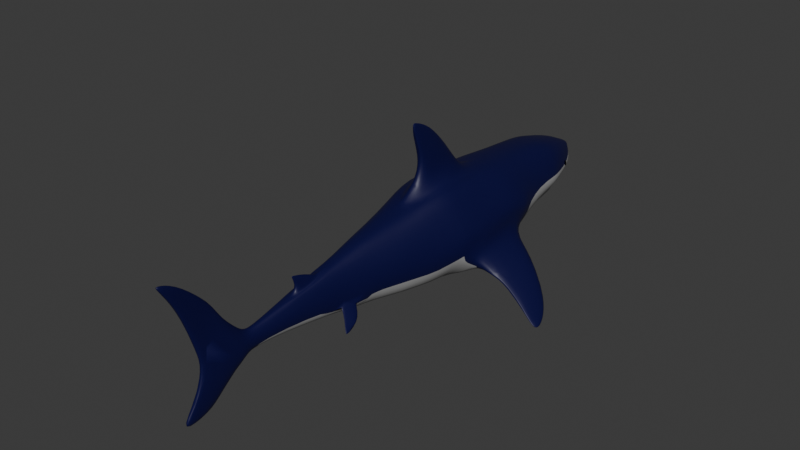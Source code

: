 # Source: shark.blend  (saved by Blender 5.0.119; exported with 4.5.12 LTS)
import bpy
from mathutils import Matrix  # noqa: F401  (used for matrix-valued properties, if any)

bpy.ops.wm.read_factory_settings(use_empty=True)
scene = bpy.context.scene
scene.name = 'Scene'

# ---- collections
col_collection = bpy.data.collections.new('Collection'); scene.collection.children.link(col_collection)

# ---- materials (node trees are filled in below, after node groups)
mat_white = bpy.data.materials.new('white')
mat_blue = bpy.data.materials.new('blue')
mat_black = bpy.data.materials.new('black')
mat_material_001 = bpy.data.materials.new('Material.001')

# ---- material node trees
mat_white.use_nodes = True; mat_white.node_tree.nodes.clear()
_N = mat_white.node_tree.nodes; _L = mat_white.node_tree.links
n0 = _N.new('ShaderNodeBsdfPrincipled'); n0.name = 'Principled BSDF'; n0.location = (-200, 100)
n0.inputs[0].default_value = (0.3743, 0.3743, 0.3743, 1.0)
n1 = _N.new('ShaderNodeOutputMaterial'); n1.name = 'Material Output'; n1.location = (200, 100)
_L.new(n0.outputs[0], n1.inputs[0])
n1.is_active_output = True
mat_blue.use_nodes = True; mat_blue.node_tree.nodes.clear()
_N = mat_blue.node_tree.nodes; _L = mat_blue.node_tree.links
n0 = _N.new('ShaderNodeBsdfPrincipled'); n0.name = 'Principled BSDF'; n0.location = (-200, 100)
n0.inputs[0].default_value = (0.0, 0.0, 0.05215, 1.0)
n1 = _N.new('ShaderNodeOutputMaterial'); n1.name = 'Material Output'; n1.location = (200, 100)
_L.new(n0.outputs[0], n1.inputs[0])
n1.is_active_output = True
mat_black.use_nodes = True; mat_black.node_tree.nodes.clear()
_N = mat_black.node_tree.nodes; _L = mat_black.node_tree.links
n0 = _N.new('ShaderNodeBsdfPrincipled'); n0.name = 'Principled BSDF'; n0.location = (-200, 100)
n0.inputs[0].default_value = (0.0, 0.0, 0.0, 1.0)
n1 = _N.new('ShaderNodeOutputMaterial'); n1.name = 'Material Output'; n1.location = (200, 100)
_L.new(n0.outputs[0], n1.inputs[0])
n1.is_active_output = True
mat_material_001.use_nodes = True; mat_material_001.node_tree.nodes.clear()
_N = mat_material_001.node_tree.nodes; _L = mat_material_001.node_tree.links
n0 = _N.new('ShaderNodeBsdfPrincipled'); n0.name = 'Principled BSDF'; n0.location = (-200, 100)
n0.inputs[0].default_value = (0.0, 0.0, 0.0, 1.0)
n0.inputs[1].default_value = 1.0
n0.inputs[2].default_value = 0.0
n1 = _N.new('ShaderNodeOutputMaterial'); n1.name = 'Material Output'; n1.location = (200, 100)
_L.new(n0.outputs[0], n1.inputs[0])
n1.is_active_output = True

# ---- world
world_world = bpy.data.worlds.new('World'); scene.world = world_world
world_world.use_nodes = True; world_world.node_tree.nodes.clear()
_N = world_world.node_tree.nodes; _L = world_world.node_tree.links
n0 = _N.new('ShaderNodeOutputWorld'); n0.name = 'World Output'; n0.location = (200, 100)
n1 = _N.new('ShaderNodeBackground'); n1.name = 'Background'; n1.location = (-200, 100)
n1.inputs[0].default_value = (0.05088, 0.05088, 0.05088, 1.0)
_L.new(n1.outputs[0], n0.inputs[0])
n0.is_active_output = True
world_world.color = (0.05088, 0.05088, 0.05088)
world_world.sun_shadow_jitter_overblur = 0.0

# ---- meshes
me_cube_004 = bpy.data.meshes.new('Cube.004')
me_cube_004.from_pydata([(0.1075, 2.256, 0.2309), (0.09074, 2.256, 0.33), (0.02253, 2.327, 0.2654), (0.06767, 2.282, 0.3247), (0.1793, 2.179, 0.1926), (0.09929, 2.194, 0.3664), (0.1876, 2.11, 0.164), (0.1564, 2.104, 0.3924), (0.2107, 1.984, 0.1257), (0.1885, 1.972, 0.4319), (0.2321, 1.863, 0.09591), (0.1946, 1.849, 0.4689), (0.252, 1.666, 0.1036), (0.1814, 1.647, 0.5005), (0.157, 1.913, -0.016), (0.1326, 1.707, -0.0756), (0.2101, 1.913, 0.08254), (0.1188, 1.95, -0.003279), (0.1749, 2.001, 0.05343), (0.06518, 2.013, -0.00198), (0.1497, 2.053, 0.04475), (0.04704, 2.059, 0.003744), (0.03605, 2.142, 0.05529), (0.02074, 2.087, 0.0178), (0.1922, 1.371, 0.508), (0.255, 1.393, -0.00882), (0.138, 1.43, -0.1182), (0.1968, 1.139, 0.5403), (0.1599, 1.194, -0.154), (0.1945, 0.8304, 0.5453), (0.1584, 0.8879, -0.1761), (0.2114, 0.5889, 0.5398), (0.1584, 0.6531, -0.2017), (0.2075, 0.4073, 0.5395), (0.3596, 0.4231, 0.03408), (0.1985, 0.4474, -0.1875), (0.1703, 0.2201, 0.5086), (0.3178, 0.2348, -0.01007), (0.1942, 0.2575, -0.1676), (0.1619, 0.0907, 0.4764), (0.2822, 0.1044, -0.008152), (0.1781, 0.1256, -0.1553), (0.1209, -0.08294, 0.4469), (0.2358, -0.07049, 0.007166), (0.1691, -0.0513, -0.1264), (0.1076, -0.22, 0.4205), (0.2027, -0.2085, 0.01508), (0.1331, -0.1909, -0.108), (0.08581, -0.3693, 0.395), (0.1672, -0.3569, 0.01888), (0.09509, -0.3412, -0.09034), (0.07638, -0.5214, 0.3542), (0.08333, -0.4965, -0.07381), (0.06221, -0.6602, 0.3267), (0.0657, -0.6387, -0.04196), (0.05509, -0.8454, 0.2788), (0.09399, -0.8374, 0.04356), (0.04416, -0.8277, -0.02432), (0.03916, -1.106, 0.2333), (0.06806, -1.1, 0.06292), (0.03296, -1.093, 0.01376), (0.02796, -1.311, 0.1895), (0.05037, -1.307, 0.06338), (0.01944, -1.302, 0.02699), (0.02283, -1.438, 0.1653), (0.04225, -1.434, 0.06403), (0.02381, -1.43, 0.03015), (0.01246, -1.516, 0.2484), (0.05213, -1.51, 0.04507), (0.05012, -1.493, 0.0003257), (0.01397, -1.613, 0.3538), (0.04955, -1.546, 0.02897), (0.02095, -1.573, -0.0729), (0.01102, -1.677, 0.4626), (0.04648, -1.632, -0.0329), (0.01893, -1.682, -0.1728), (0.01376, -1.747, 0.5641), (0.02128, -1.808, 0.08252), (0.02208, -1.784, -0.267), (0.05107, 2.351, 0.2851), (0.1118, 2.256, 0.2982), (0.2333, 2.06, 0.2102), (0.2824, 1.904, 0.1996), (0.3176, 1.775, 0.1956), (0.3233, 1.656, 0.1891), (0.3846, 1.382, 0.1835), (0.4069, 1.15, 0.2656), (0.3952, 0.8416, 0.2595), (0.3768, 0.5934, 0.2393), (0.3371, 0.4152, 0.2607), (0.2897, 0.2275, 0.2493), (0.2642, 0.09756, 0.2341), (0.2361, -0.07671, 0.227), (0.2029, -0.2143, 0.2178), (0.1673, -0.3631, 0.207), (0.138, -0.5158, 0.1881), (0.1149, -0.6554, 0.1836), (0.09399, -0.8414, 0.1612), (0.06806, -1.103, 0.1481), (0.05037, -1.309, 0.1264), (0.0423, -1.436, 0.1227), (0.05218, -1.513, 0.136), (0.04727, -1.546, 0.1569), (0.04229, -1.632, 0.1538), (0.02089, -1.836, 0.2083), (0.01293, -1.959, 0.7625), (0.0257, -1.951, 0.5781), (0.008734, -2.095, 0.8028), (0.01652, -2.092, 0.784), (0.01761, -2.044, -0.3049), (0.01278, -1.881, -0.1409), (0.1649, 2.211, 0.2442), (0.0636, 2.242, 0.2059), (0.1052, 2.197, 0.1786), (0.07586, 0.2245, 0.4877), (-0.007333, 0.2617, 1.091), (0.03917, 0.6051, 0.818), (0.03917, 0.3558, 0.7592), (0.01663, 0.4508, 0.9992), (0.01663, 0.2902, 0.9567), (0.05449, 0.7043, 0.6778), (0.05449, 0.3533, 0.6153), (0.02803, -0.9967, 0.2461), (0.002019, -0.9993, 0.3885), (0.02803, -0.7734, 0.2886), (0.002019, -0.9892, 0.3905), (0.01503, -0.8747, 0.3376), (0.01503, -0.9684, 0.3242), (0.00857, -0.9292, 0.3638), (0.00857, -0.9837, 0.3561), (0.02153, -0.8191, 0.3194), (0.02153, -0.9655, 0.2879), (0.367, 0.6884, -0.1398), (0.3838, 0.5625, 0.01718), (0.3057, 1.148, -0.07175), (0.3657, 1.148, 0.09957), (0.9386, 0.5701, -0.4284), (0.9388, 0.5704, -0.4147), (0.9428, 0.6589, -0.427), (0.9431, 0.6593, -0.4141), (0.4996, 1.103, -0.1169), (0.5017, 1.103, -0.05582), (0.5484, 0.6412, -0.1825), (0.5505, 0.6415, -0.1363), (0.6837, 0.9896, -0.1685), (0.7226, 0.6069, -0.2904), (0.6822, 0.989, -0.2334), (0.7241, 0.6076, -0.2345), (0.8548, 0.8509, -0.3236), (0.8417, 0.5866, -0.3665), (0.854, 0.8505, -0.364), (0.8425, 0.5871, -0.3317), (0.1134, -0.6511, 0.0174), (0.1148, -0.6506, 0.04059), (0.1364, -0.5107, 0.000731), (0.1379, -0.5102, 0.02204), (0.2468, -0.75, -0.08684), (0.247, -0.7499, -0.08208), (0.2507, -0.7421, -0.09135), (0.2509, -0.7419, -0.08626), (0.1929, -0.5564, -0.04132), (0.1941, -0.556, -0.03102), (0.1628, -0.6812, -0.01154), (0.1639, -0.6807, -0.004567), (0.2271, -0.6077, -0.05303), (0.2001, -0.7125, -0.04583), (0.2262, -0.6081, -0.06607), (0.201, -0.7121, -0.03812), (0.2441, -0.6899, -0.08529), (0.2259, -0.7332, -0.06708), (0.2436, -0.6901, -0.0913), (0.2264, -0.7329, -0.06236), (0.0, 2.335, 0.2654), (0.0, 2.351, 0.3047), (-0.00964, 2.298, 0.2208), (0.0, 2.256, 0.3457), (0.0, 2.14, 0.1648), (0.0, 2.191, 0.3776), (0.0, 2.087, 0.1515), (0.0, 2.104, 0.4138), (0.0, 1.972, 0.4454), (0.0, 1.849, 0.4746), (0.0, 1.647, 0.5005), (0.0, 1.913, -0.0348), (0.0, 1.707, -0.0756), (0.0, 1.859, 0.1024), (0.0, 1.95, -0.02323), (0.0, 2.001, 0.05343), (0.0, 2.013, -0.00954), (0.0, 2.053, 0.04475), (0.0, 2.059, 0.006154), (0.0, 2.127, 0.05119), (0.0, 2.087, 0.0178), (0.0, 1.371, 0.5277), (0.0, 1.43, -0.1182), (0.0, 1.139, 0.5403), (0.0, 1.194, -0.154), (0.07952, 0.8304, 0.5453), (0.0, 0.8879, -0.1761), (0.1142, 0.5889, 0.5398), (0.0, 0.6531, -0.2017), (0.1142, 0.4073, 0.5395), (0.0, 0.4474, -0.1875), (0.0, 0.2575, -0.1676), (0.0, 0.0907, 0.4764), (0.0, 0.1256, -0.1553), (0.0, -0.08294, 0.4469), (0.0, -0.0513, -0.1264), (0.0, -0.22, 0.4205), (0.0, -0.1909, -0.108), (0.0, -0.3693, 0.395), (0.0, -0.3412, -0.09034), (0.0, -0.5214, 0.3542), (0.0, -0.4965, -0.07381), (0.0, -0.6602, 0.3267), (0.0, -0.6387, -0.04196), (0.0, -0.8277, -0.02432), (0.0, -1.106, 0.2333), (0.0, -1.093, 0.01376), (0.0, -1.311, 0.1895), (0.0, -1.302, 0.02699), (0.0, -1.438, 0.1814), (0.0, -1.43, 0.03015), (0.0, -1.516, 0.2484), (0.0, -1.493, 0.0003257), (0.0, -1.613, 0.3538), (0.0, -1.573, -0.0729), (0.0, -1.677, 0.4626), (0.0, -1.682, -0.1728), (0.0, -1.747, 0.5641), (0.0, -1.784, -0.267), (0.0, 2.351, 0.2851), (0.0, -1.808, 0.08252), (0.0, -1.836, 0.2083), (0.0, -1.959, 0.7625), (0.0, -1.951, 0.5781), (0.0, -2.095, 0.8028), (0.0, -2.092, 0.784), (0.0, -2.044, -0.3049), (0.0, -1.881, -0.1409), (0.0, 2.25, 0.1978), (0.0, 2.197, 0.1786), (0.0, 0.8595, 0.5766), (0.0, 0.2887, 0.6153), (0.0, 0.3703, 0.7592), (-0.007333, 0.3, 0.9567), (-0.007333, 0.2859, 1.094), (0.0, 0.4856, 1.01), (0.0, 0.658, 0.8345), (0.0, 0.7618, 0.6988), (0.0, -0.9993, 0.3885), (0.0, -0.9892, 0.3905), (0.0, -1.002, 0.2536), (0.0, -0.9741, 0.2803), (0.0, -0.9742, 0.308), (0.0, -0.9837, 0.3561), (0.0, -0.9171, 0.374), (0.0, -0.8562, 0.3545), (0.0, -0.7735, 0.3093), (0.3583, 0.5954, -0.06051), (-0.1075, 2.256, 0.2309), (-0.09074, 2.256, 0.33), (-0.02253, 2.327, 0.2654), (-0.06767, 2.282, 0.3247), (-0.1793, 2.179, 0.1926), (-0.09929, 2.194, 0.3664), (-0.1876, 2.11, 0.164), (-0.1564, 2.104, 0.3924), (-0.2107, 1.984, 0.1257), (-0.1885, 1.972, 0.4319), (-0.2321, 1.863, 0.09591), (-0.1946, 1.849, 0.4689), (-0.252, 1.666, 0.1036), (-0.1814, 1.647, 0.5005), (-0.157, 1.913, -0.016), (-0.1326, 1.707, -0.0756), (-0.2101, 1.913, 0.08254), (-0.1188, 1.95, -0.003279), (-0.1749, 2.001, 0.05343), (-0.06518, 2.013, -0.00198), (-0.1497, 2.053, 0.04475), (-0.04704, 2.059, 0.003744), (-0.03605, 2.142, 0.05529), (-0.02074, 2.087, 0.0178), (-0.1922, 1.371, 0.508), (-0.255, 1.393, -0.00882), (-0.138, 1.43, -0.1182), (-0.1968, 1.139, 0.5403), (-0.1599, 1.194, -0.154), (-0.1945, 0.8304, 0.5453), (-0.1584, 0.8879, -0.1761), (-0.2114, 0.5889, 0.5398), (-0.1584, 0.6531, -0.2017), (-0.2075, 0.4073, 0.5395), (-0.3596, 0.4231, 0.03408), (-0.1985, 0.4474, -0.1875), (-0.1703, 0.2201, 0.5086), (-0.3178, 0.2348, -0.01007), (-0.1942, 0.2575, -0.1676), (-0.1619, 0.0907, 0.4764), (-0.2822, 0.1044, -0.008152), (-0.1781, 0.1256, -0.1553), (-0.1209, -0.08294, 0.4469), (-0.2358, -0.07049, 0.007166), (-0.1691, -0.0513, -0.1264), (-0.1076, -0.22, 0.4205), (-0.2027, -0.2085, 0.01508), (-0.1331, -0.1909, -0.108), (-0.08581, -0.3693, 0.395), (-0.1672, -0.3569, 0.01888), (-0.09509, -0.3412, -0.09034), (-0.07638, -0.5214, 0.3542), (-0.08333, -0.4965, -0.07381), (-0.06221, -0.6602, 0.3267), (-0.0657, -0.6387, -0.04196), (-0.05509, -0.8454, 0.2788), (-0.09399, -0.8374, 0.04356), (-0.04416, -0.8277, -0.02432), (-0.03916, -1.106, 0.2333), (-0.06806, -1.1, 0.06292), (-0.03296, -1.093, 0.01376), (-0.02796, -1.311, 0.1895), (-0.05037, -1.307, 0.06338), (-0.01944, -1.302, 0.02699), (-0.02283, -1.438, 0.1653), (-0.04225, -1.434, 0.06403), (-0.02381, -1.43, 0.03015), (-0.01246, -1.516, 0.2484), (-0.05213, -1.51, 0.04507), (-0.05012, -1.493, 0.0003257), (-0.01397, -1.613, 0.3538), (-0.04955, -1.546, 0.02897), (-0.02095, -1.573, -0.0729), (-0.01102, -1.677, 0.4626), (-0.04648, -1.632, -0.0329), (-0.01893, -1.682, -0.1728), (-0.01376, -1.747, 0.5641), (-0.02128, -1.808, 0.08252), (-0.02208, -1.784, -0.267), (-0.05107, 2.351, 0.2851), (-0.1118, 2.256, 0.2982), (-0.2333, 2.06, 0.2102), (-0.2824, 1.904, 0.1996), (-0.3176, 1.775, 0.1956), (-0.3233, 1.656, 0.1891), (-0.3846, 1.382, 0.1835), (-0.4069, 1.15, 0.2656), (-0.3952, 0.8416, 0.2595), (-0.3768, 0.5934, 0.2393), (-0.3371, 0.4152, 0.2607), (-0.2897, 0.2275, 0.2493), (-0.2642, 0.09756, 0.2341), (-0.2361, -0.07671, 0.227), (-0.2029, -0.2143, 0.2178), (-0.1673, -0.3631, 0.207), (-0.138, -0.5158, 0.1881), (-0.1149, -0.6554, 0.1836), (-0.09399, -0.8414, 0.1612), (-0.06806, -1.103, 0.1481), (-0.05037, -1.309, 0.1264), (-0.0423, -1.436, 0.1227), (-0.05218, -1.513, 0.136), (-0.04727, -1.546, 0.1569), (-0.04229, -1.632, 0.1538), (-0.02089, -1.836, 0.2083), (-0.01293, -1.959, 0.7625), (-0.0257, -1.951, 0.5781), (-0.008734, -2.095, 0.8028), (-0.01652, -2.092, 0.784), (-0.01761, -2.044, -0.3049), (-0.01278, -1.881, -0.1409), (-0.1649, 2.211, 0.2442), (-0.0636, 2.242, 0.2059), (-0.1052, 2.197, 0.1786), (-0.07586, 0.2245, 0.4877), (0.007333, 0.2617, 1.091), (-0.03917, 0.6051, 0.818), (-0.03917, 0.3558, 0.7592), (-0.01663, 0.4508, 0.9992), (-0.01663, 0.2902, 0.9567), (-0.05449, 0.7043, 0.6778), (-0.05449, 0.3533, 0.6153), (-0.02803, -0.9967, 0.2461), (-0.002019, -0.9993, 0.3885), (-0.02803, -0.7734, 0.2886), (-0.002019, -0.9892, 0.3905), (-0.01503, -0.8747, 0.3376), (-0.01503, -0.9684, 0.3242), (-0.00857, -0.9292, 0.3638), (-0.00857, -0.9837, 0.3561), (-0.02153, -0.8191, 0.3194), (-0.02153, -0.9655, 0.2879), (-0.367, 0.6884, -0.1398), (-0.3838, 0.5625, 0.01718), (-0.3057, 1.148, -0.07175), (-0.3657, 1.148, 0.09957), (-0.9386, 0.5701, -0.4284), (-0.9388, 0.5704, -0.4147), (-0.9428, 0.6589, -0.427), (-0.9431, 0.6593, -0.4141), (-0.4996, 1.103, -0.1169), (-0.5017, 1.103, -0.05582), (-0.5484, 0.6412, -0.1825), (-0.5505, 0.6415, -0.1363), (-0.6837, 0.9896, -0.1685), (-0.7226, 0.6069, -0.2904), (-0.6822, 0.989, -0.2334), (-0.7241, 0.6076, -0.2345), (-0.8548, 0.8509, -0.3236), (-0.8417, 0.5866, -0.3665), (-0.854, 0.8505, -0.364), (-0.8425, 0.5871, -0.3317), (-0.1134, -0.6511, 0.0174), (-0.1148, -0.6506, 0.04059), (-0.1364, -0.5107, 0.000731), (-0.1379, -0.5102, 0.02204), (-0.2468, -0.75, -0.08684), (-0.247, -0.7499, -0.08208), (-0.2507, -0.7421, -0.09135), (-0.2509, -0.7419, -0.08626), (-0.1929, -0.5564, -0.04132), (-0.1941, -0.556, -0.03102), (-0.1628, -0.6812, -0.01154), (-0.1639, -0.6807, -0.004567), (-0.2271, -0.6077, -0.05303), (-0.2001, -0.7125, -0.04583), (-0.2262, -0.6081, -0.06607), (-0.201, -0.7121, -0.03812), (-0.2441, -0.6899, -0.08529), (-0.2259, -0.7332, -0.06708), (-0.2436, -0.6901, -0.0913), (-0.2264, -0.7329, -0.06236), (-0.07952, 0.8304, 0.5453), (-0.1142, 0.5889, 0.5398), (-0.1142, 0.4073, 0.5395), (0.007333, 0.3, 0.9567), (0.007333, 0.2859, 1.094), (-0.3583, 0.5954, -0.06051), (0.0, 2.182, 0.1811), (-0.02115, 2.182, 0.1811), (-0.009852, 2.172, 0.1589), (-0.02278, 2.182, 0.1811), (-0.04466, 2.178, 0.1811), (-0.03161, 2.169, 0.1589), (-0.04419, 2.176, 0.1811), (-0.0645, 2.166, 0.1811), (-0.04992, 2.162, 0.1589), (-0.06621, 2.165, 0.179), (-0.08322, 2.151, 0.1768), (-0.06787, 2.154, 0.1547), (-0.08255, 2.151, 0.1773), (-0.09739, 2.135, 0.1738), (-0.08208, 2.141, 0.1524), (-0.09852, 2.134, 0.1759), (-0.1066, 2.115, 0.1676), (-0.09388, 2.13, 0.1497), (-0.1067, 2.115, 0.1707), (-0.1141, 2.095, 0.1638), (-0.1028, 2.111, 0.1445), (-0.1142, 2.098, 0.1628), (-0.1224, 2.079, 0.1563), (-0.1097, 2.093, 0.1369), (-0.1247, 2.079, 0.1571), (-0.1292, 2.058, 0.1498), (-0.1167, 2.074, 0.1318), (-0.1298, 2.059, 0.1508), (-0.1337, 2.038, 0.1456), (-0.1223, 2.053, 0.1259), (-0.1341, 2.037, 0.1455), (-0.138, 2.015, 0.1413), (-0.1256, 2.029, 0.1214), (-0.1382, 2.014, 0.1408), (-0.1412, 1.992, 0.1363), (-0.1293, 2.006, 0.1165), (-0.1421, 1.991, 0.1372), (-0.1451, 1.969, 0.1321), (-0.1332, 1.984, 0.1127), (-0.1452, 1.968, 0.1313), (-0.1482, 1.946, 0.1265), (-0.1364, 1.961, 0.107), (0.02115, 2.182, 0.1811), (0.009852, 2.172, 0.1589), (0.02278, 2.182, 0.1811), (0.04466, 2.178, 0.1811), (0.03161, 2.169, 0.1589), (0.04419, 2.176, 0.1811), (0.0645, 2.166, 0.1811), (0.04992, 2.162, 0.1589), (0.06621, 2.165, 0.179), (0.08322, 2.151, 0.1768), (0.06787, 2.154, 0.1547), (0.08255, 2.151, 0.1773), (0.09739, 2.135, 0.1738), (0.08208, 2.141, 0.1524), (0.09852, 2.134, 0.1759), (0.1066, 2.115, 0.1676), (0.09388, 2.13, 0.1497), (0.1067, 2.115, 0.1707), (0.1141, 2.095, 0.1638), (0.1028, 2.111, 0.1445), (0.1142, 2.098, 0.1628), (0.1224, 2.079, 0.1563), (0.1097, 2.093, 0.1369), (0.1247, 2.079, 0.1571), (0.1292, 2.058, 0.1498), (0.1167, 2.074, 0.1318), (0.1298, 2.059, 0.1508), (0.1337, 2.038, 0.1456), (0.1223, 2.053, 0.1259), (0.1341, 2.037, 0.1455), (0.138, 2.015, 0.1413), (0.1256, 2.029, 0.1214), (0.1382, 2.014, 0.1408), (0.1412, 1.992, 0.1363), (0.1293, 2.006, 0.1165), (0.1421, 1.991, 0.1372), (0.1451, 1.969, 0.1321), (0.1332, 1.984, 0.1127), (0.1452, 1.968, 0.1313), (0.1482, 1.946, 0.1265), (0.1364, 1.961, 0.107), (-2.853e-09, 2.102, 0.04237), (0.01861, 2.102, 0.04237), (0.008671, 2.092, 0.0584), (0.02005, 2.102, 0.04235), (0.03931, 2.099, 0.04197), (0.02782, 2.09, 0.05821), (0.03889, 2.097, 0.0418), (0.05677, 2.09, 0.04097), (0.04394, 2.084, 0.0575), (0.05828, 2.089, 0.04242), (0.07325, 2.078, 0.04287), (0.05973, 2.078, 0.05997), (0.07266, 2.078, 0.04244), (0.08572, 2.065, 0.04365), (0.07225, 2.068, 0.06056), (0.08672, 2.065, 0.04192), (0.09379, 2.049, 0.04655), (0.08263, 2.06, 0.06169), (0.09389, 2.05, 0.04426), (0.1004, 2.034, 0.04775), (0.09049, 2.044, 0.06386), (0.1006, 2.036, 0.04878), (0.1077, 2.021, 0.05192), (0.09657, 2.03, 0.06801), (0.1098, 2.021, 0.05137), (0.1137, 2.005, 0.05506), (0.1027, 2.015, 0.07022), (0.1142, 2.005, 0.05435), (0.1177, 1.989, 0.05644), (0.1076, 1.998, 0.0728), (0.118, 1.988, 0.05637), (0.1215, 1.971, 0.05764), (0.1105, 1.979, 0.07408), (0.1216, 1.97, 0.05789), (0.1243, 1.953, 0.05939), (0.1138, 1.962, 0.07575), (0.1251, 1.952, 0.05858), (0.1277, 1.935, 0.06054), (0.1173, 1.945, 0.07665), (0.1278, 1.934, 0.06092), (0.1305, 1.917, 0.06266), (0.12, 1.926, 0.07889), (-0.01861, 2.102, 0.04237), (-0.008671, 2.092, 0.0584), (-0.02005, 2.102, 0.04235), (-0.03931, 2.099, 0.04197), (-0.02782, 2.09, 0.05821), (-0.03889, 2.097, 0.0418), (-0.05677, 2.09, 0.04097), (-0.04394, 2.084, 0.0575), (-0.05828, 2.089, 0.04242), (-0.07325, 2.078, 0.04287), (-0.05973, 2.078, 0.05997), (-0.07266, 2.078, 0.04244), (-0.08572, 2.065, 0.04365), (-0.07225, 2.068, 0.06056), (-0.08672, 2.065, 0.04192), (-0.09379, 2.049, 0.04655), (-0.08263, 2.06, 0.06169), (-0.09389, 2.05, 0.04426), (-0.1004, 2.034, 0.04775), (-0.09049, 2.044, 0.06386), (-0.1006, 2.036, 0.04878), (-0.1077, 2.021, 0.05192), (-0.09657, 2.03, 0.06801), (-0.1098, 2.021, 0.05137), (-0.1137, 2.005, 0.05506), (-0.1027, 2.015, 0.07022), (-0.1142, 2.005, 0.05435), (-0.1177, 1.989, 0.05644), (-0.1076, 1.998, 0.0728), (-0.118, 1.988, 0.05637), (-0.1215, 1.971, 0.05764), (-0.1105, 1.979, 0.07408), (-0.1216, 1.97, 0.05789), (-0.1243, 1.953, 0.05939), (-0.1138, 1.962, 0.07575), (-0.1251, 1.952, 0.05858), (-0.1277, 1.935, 0.06054), (-0.1173, 1.945, 0.07665), (-0.1278, 1.934, 0.06092), (-0.1305, 1.917, 0.06266), (-0.12, 1.926, 0.07889)], [], [(231, 79, 3, 173), (172, 174, 0, 2), (176, 178, 6, 4), (177, 175, 1, 5), (82, 83, 11, 9), (184, 194, 26, 15), (83, 84, 13, 11), (183, 184, 15, 14), (10, 14, 15, 12), (16, 18, 19, 17), (10, 16, 17, 14), (185, 187, 18, 16), (18, 20, 21, 19), (187, 189, 20, 18), (191, 192, 23, 22), (20, 22, 23, 21), (189, 191, 22, 20), (84, 85, 24, 13), (15, 26, 25, 12), (196, 198, 30, 28), (85, 86, 27, 24), (194, 196, 28, 26), (86, 87, 29, 27), (200, 202, 35, 32), (87, 88, 31, 29), (198, 200, 32, 30), (202, 203, 38, 35), (88, 89, 33, 31), (259, 142, 132), (89, 90, 36, 33), (35, 38, 37, 34), (38, 41, 40, 37), (203, 205, 41, 38), (90, 91, 39, 36), (92, 93, 45, 42), (41, 44, 43, 40), (205, 207, 44, 41), (91, 92, 42, 39), (44, 47, 46, 43), (207, 209, 47, 44), (47, 50, 49, 46), (209, 211, 50, 47), (93, 94, 48, 45), (94, 49, 155, 95), (211, 213, 52, 50), (94, 95, 51, 48), (213, 215, 54, 52), (95, 96, 53, 51), (57, 60, 59, 56), (215, 216, 57, 54), (96, 97, 55, 53), (216, 218, 60, 57), (97, 98, 58, 55), (65, 62, 66), (60, 63, 62, 59), (218, 220, 63, 60), (98, 99, 61, 58), (220, 222, 66, 63), (99, 100, 64, 61), (101, 102, 70, 67), (66, 69, 68, 65), (222, 224, 69, 66), (100, 101, 67, 64), (69, 72, 71, 68), (224, 226, 72, 69), (72, 75, 74, 71), (226, 228, 75, 72), (102, 103, 73, 70), (75, 78, 77, 74), (228, 230, 78, 75), (103, 104, 76, 73), (172, 2, 79, 231), (74, 77, 104, 103), (71, 74, 103, 102), (65, 68, 101, 100), (68, 71, 102, 101), (62, 65, 100, 99), (59, 62, 99, 98), (56, 59, 98, 97), (153, 96, 95, 155), (46, 49, 94, 93), (40, 43, 92, 91), (43, 46, 93, 92), (37, 40, 91, 90), (34, 37, 90, 89), (12, 25, 85, 84), (10, 12, 84, 83), (8, 10, 83, 82), (233, 235, 106, 104), (78, 109, 110, 77), (106, 108, 107, 105), (104, 106, 105, 76), (237, 236, 107, 108), (235, 237, 108, 106), (230, 238, 109, 78), (1, 3, 79, 80), (2, 0, 80, 79), (7, 5, 111, 81), (80, 0, 4, 111), (240, 241, 113, 112), (0, 112, 113, 4), (174, 240, 112, 0), (375, 115, 246, 436), (120, 121, 117, 116), (116, 117, 119, 118), (128, 129, 123, 125), (130, 131, 127, 126), (126, 127, 129, 128), (124, 122, 131, 130), (150, 138, 139, 148), (138, 136, 137, 139), (142, 259, 143), (150, 149, 136, 138), (141, 143, 133, 135), (144, 147, 143, 141), (134, 132, 142, 140), (145, 142, 143, 147), (134, 140, 141, 135), (149, 145, 147, 151), (148, 151, 147, 144), (140, 142, 145, 146), (140, 146, 144, 141), (139, 137, 151, 148), (136, 149, 151, 137), (146, 145, 149, 150), (146, 150, 148, 144), (152, 154, 155, 153), (170, 158, 159, 168), (158, 156, 157, 159), (162, 152, 153, 163), (170, 169, 156, 158), (161, 163, 153, 155), (164, 167, 163, 161), (154, 152, 162, 160), (165, 162, 163, 167), (154, 160, 161, 155), (169, 165, 167, 171), (168, 171, 167, 164), (160, 162, 165, 166), (160, 166, 164, 161), (159, 157, 171, 168), (156, 169, 171, 157), (166, 165, 169, 170), (166, 170, 168, 164), (1, 80, 111, 5), (4, 113, 241, 176), (77, 110, 239, 232), (109, 238, 239, 110), (105, 107, 236, 234), (76, 105, 234, 229), (104, 77, 232, 233), (73, 76, 229, 227), (70, 73, 227, 225), (67, 70, 225, 223), (64, 67, 223, 221), (61, 64, 221, 219), (58, 61, 219, 217), (58, 122, 55), (217, 122, 58), (51, 53, 214, 212), (48, 51, 212, 210), (45, 48, 210, 208), (42, 45, 208, 206), (39, 42, 206, 204), (39, 204, 114, 36), (36, 114, 201, 33), (31, 33, 201, 199), (27, 29, 197, 195), (29, 31, 199, 197), (13, 24, 193, 182), (24, 27, 195, 193), (19, 21, 190, 188), (21, 23, 192, 190), (17, 19, 188, 186), (14, 17, 186, 183), (11, 13, 182, 181), (9, 180, 179, 7), (9, 11, 181, 180), (81, 82, 9, 7), (3, 1, 175, 173), (7, 179, 177, 5), (82, 81, 6, 8), (6, 81, 111, 4), (6, 178, 8), (16, 10, 185), (197, 242, 195), (197, 199, 120), (114, 121, 201), (121, 120, 199, 201), (436, 246, 247), (116, 118, 247, 248), (120, 116, 248, 249), (120, 249, 242, 197), (114, 204, 243), (114, 243, 121), (244, 117, 121, 243), (245, 435, 244), (133, 143, 259), (35, 132, 32), (30, 32, 132), (132, 134, 30), (30, 134, 28), (26, 28, 134), (26, 134, 25), (86, 85, 135), (87, 86, 135), (135, 133, 87), (133, 34, 87), (87, 34, 88), (89, 88, 34), (122, 124, 55), (55, 124, 53), (214, 53, 124), (251, 125, 123, 250), (217, 252, 122), (253, 131, 122, 252), (254, 127, 131, 253), (255, 129, 127, 254), (129, 255, 250, 123), (128, 125, 251, 256), (126, 128, 256, 257), (130, 126, 257, 258), (124, 130, 258), (124, 258, 214), (153, 56, 97, 96), (152, 56, 153), (56, 152, 54, 57), (54, 152, 154, 52), (49, 154, 155), (49, 50, 52, 154), (10, 8, 185), (8, 178, 185), (259, 132, 35), (133, 259, 34), (34, 259, 35), (231, 173, 263, 339), (172, 262, 260, 174), (176, 264, 266, 178), (177, 265, 261, 175), (342, 269, 271, 343), (184, 275, 286, 194), (343, 271, 273, 344), (183, 274, 275, 184), (270, 272, 275, 274), (276, 277, 279, 278), (270, 274, 277, 276), (185, 276, 278, 187), (278, 279, 281, 280), (187, 278, 280, 189), (191, 282, 283, 192), (280, 281, 283, 282), (189, 280, 282, 191), (344, 273, 284, 345), (275, 272, 285, 286), (196, 288, 290, 198), (345, 284, 287, 346), (194, 286, 288, 196), (346, 287, 289, 347), (200, 292, 295, 202), (347, 289, 291, 348), (198, 290, 292, 200), (202, 295, 298, 203), (348, 291, 293, 349), (437, 392, 402), (349, 293, 296, 350), (295, 294, 297, 298), (298, 297, 300, 301), (203, 298, 301, 205), (350, 296, 299, 351), (352, 302, 305, 353), (301, 300, 303, 304), (205, 301, 304, 207), (351, 299, 302, 352), (304, 303, 306, 307), (207, 304, 307, 209), (307, 306, 309, 310), (209, 307, 310, 211), (353, 305, 308, 354), (354, 355, 415, 309), (211, 310, 312, 213), (354, 308, 311, 355), (213, 312, 314, 215), (355, 311, 313, 356), (317, 316, 319, 320), (215, 314, 317, 216), (356, 313, 315, 357), (216, 317, 320, 218), (357, 315, 318, 358), (325, 326, 322), (320, 319, 322, 323), (218, 320, 323, 220), (358, 318, 321, 359), (220, 323, 326, 222), (359, 321, 324, 360), (361, 327, 330, 362), (326, 325, 328, 329), (222, 326, 329, 224), (360, 324, 327, 361), (329, 328, 331, 332), (224, 329, 332, 226), (332, 331, 334, 335), (226, 332, 335, 228), (362, 330, 333, 363), (335, 334, 337, 338), (228, 335, 338, 230), (363, 333, 336, 364), (172, 231, 339, 262), (334, 363, 364, 337), (331, 362, 363, 334), (325, 360, 361, 328), (328, 361, 362, 331), (322, 359, 360, 325), (319, 358, 359, 322), (316, 357, 358, 319), (413, 415, 355, 356), (306, 353, 354, 309), (300, 351, 352, 303), (303, 352, 353, 306), (297, 350, 351, 300), (294, 349, 350, 297), (272, 344, 345, 285), (270, 343, 344, 272), (268, 342, 343, 270), (233, 364, 366, 235), (338, 337, 370, 369), (366, 365, 367, 368), (364, 336, 365, 366), (237, 368, 367, 236), (235, 366, 368, 237), (230, 338, 369, 238), (261, 340, 339, 263), (262, 339, 340, 260), (267, 341, 371, 265), (340, 371, 264, 260), (240, 372, 373, 241), (260, 264, 373, 372), (174, 260, 372, 240), (380, 376, 377, 381), (376, 378, 379, 377), (388, 385, 383, 389), (390, 386, 387, 391), (386, 388, 389, 387), (384, 390, 391, 382), (410, 408, 399, 398), (398, 399, 397, 396), (402, 403, 437), (410, 398, 396, 409), (401, 395, 393, 403), (404, 401, 403, 407), (394, 400, 402, 392), (405, 407, 403, 402), (394, 395, 401, 400), (409, 411, 407, 405), (408, 404, 407, 411), (400, 406, 405, 402), (400, 401, 404, 406), (399, 408, 411, 397), (396, 397, 411, 409), (406, 410, 409, 405), (406, 404, 408, 410), (412, 413, 415, 414), (430, 428, 419, 418), (418, 419, 417, 416), (422, 423, 413, 412), (430, 418, 416, 429), (421, 415, 413, 423), (424, 421, 423, 427), (414, 420, 422, 412), (425, 427, 423, 422), (414, 415, 421, 420), (429, 431, 427, 425), (428, 424, 427, 431), (420, 426, 425, 422), (420, 421, 424, 426), (419, 428, 431, 417), (416, 417, 431, 429), (426, 430, 429, 425), (426, 424, 428, 430), (261, 265, 371, 340), (264, 176, 241, 373), (337, 232, 239, 370), (369, 370, 239, 238), (365, 234, 236, 367), (336, 229, 234, 365), (364, 233, 232, 337), (333, 227, 229, 336), (330, 225, 227, 333), (327, 223, 225, 330), (324, 221, 223, 327), (321, 219, 221, 324), (318, 217, 219, 321), (318, 315, 382), (217, 318, 382), (311, 212, 214, 313), (308, 210, 212, 311), (305, 208, 210, 308), (302, 206, 208, 305), (299, 204, 206, 302), (299, 296, 374, 204), (296, 293, 434, 374), (291, 433, 434, 293), (287, 195, 432, 289), (289, 432, 433, 291), (273, 182, 193, 284), (284, 193, 195, 287), (279, 188, 190, 281), (281, 190, 192, 283), (277, 186, 188, 279), (274, 183, 186, 277), (271, 181, 182, 273), (269, 267, 179, 180), (269, 180, 181, 271), (341, 267, 269, 342), (263, 173, 175, 261), (267, 265, 177, 179), (342, 268, 266, 341), (266, 264, 371, 341), (266, 268, 178), (276, 185, 270), (432, 195, 242), (432, 380, 433), (374, 434, 381), (381, 434, 433, 380), (376, 248, 247, 378), (380, 249, 248, 376), (380, 432, 242, 249), (374, 243, 204), (374, 381, 243), (244, 243, 381, 377), (244, 377, 379, 245), (393, 437, 403), (295, 292, 392), (290, 392, 292), (392, 290, 394), (290, 288, 394), (286, 394, 288), (286, 285, 394), (346, 395, 345), (347, 395, 346), (395, 347, 393), (393, 347, 294), (347, 348, 294), (349, 294, 348), (382, 315, 384), (315, 313, 384), (214, 384, 313), (251, 250, 383, 385), (217, 382, 252), (253, 252, 382, 391), (254, 253, 391, 387), (255, 254, 387, 389), (389, 383, 250, 255), (388, 256, 251, 385), (386, 257, 256, 388), (390, 258, 257, 386), (384, 258, 390), (384, 214, 258), (413, 356, 357, 316), (412, 413, 316), (316, 317, 314, 412), (314, 312, 414, 412), (309, 415, 414), (309, 414, 312, 310), (270, 185, 268), (268, 185, 178), (437, 295, 392), (393, 294, 437), (294, 295, 437), (395, 394, 345), (345, 394, 285), (135, 85, 134), (85, 25, 134), (62, 63, 66), (322, 326, 323), (119, 117, 244, 435), (435, 375, 119), (118, 119, 375, 436), (247, 118, 436), (247, 246, 378), (115, 379, 378, 246), (245, 379, 115), (375, 435, 245, 115), (439, 440, 438), (481, 480, 438), (443, 442, 441), (446, 445, 444), (449, 448, 447), (452, 451, 450), (455, 454, 453), (458, 457, 456), (461, 460, 459), (464, 463, 462), (467, 466, 465), (470, 469, 468), (473, 472, 471), (476, 475, 474), (479, 478, 477), (484, 482, 483), (487, 485, 486), (490, 488, 489), (493, 491, 492), (496, 494, 495), (499, 497, 498), (502, 500, 501), (505, 503, 504), (508, 506, 507), (511, 509, 510), (514, 512, 513), (517, 515, 516), (520, 518, 519), (522, 523, 521), (564, 563, 521), (526, 525, 524), (529, 528, 527), (532, 531, 530), (535, 534, 533), (538, 537, 536), (541, 540, 539), (544, 543, 542), (547, 546, 545), (550, 549, 548), (553, 552, 551), (556, 555, 554), (559, 558, 557), (562, 561, 560), (567, 565, 566), (570, 568, 569), (573, 571, 572), (576, 574, 575), (579, 577, 578), (582, 580, 581), (585, 583, 584), (588, 586, 587), (591, 589, 590), (594, 592, 593), (597, 595, 596), (600, 598, 599), (603, 601, 602)])
me_cube_004.polygons.foreach_set('use_smooth', [1, 1, 1, 1, 1, 1, 1, 1, 1, 1, 1, 1, 1, 1, 1, 1, 1, 1, 1, 1, 1, 1, 1, 1, 1, 1, 1, 1, 1, 1, 1, 1, 1, 1, 1, 1, 1, 1, 1, 1, 1, 1, 1, 1, 1, 1, 1, 1, 1, 1, 1, 1, 1, 1, 1, 1, 1, 1, 1, 1, 1, 1, 1, 1, 1, 1, 1, 1, 1, 1, 1, 1, 1, 1, 1, 1, 1, 1, 1, 1, 1, 1, 1, 1, 1, 1, 1, 1, 1, 1, 1, 1, 1, 1, 1, 1, 1, 1, 1, 1, 1, 1, 0, 1, 1, 1, 1, 1, 1, 1, 1, 1, 1, 1, 1, 1, 1, 1, 1, 1, 1, 1, 1, 1, 1, 1, 1, 1, 1, 1, 1, 1, 1, 1, 1, 1, 1, 1, 1, 1, 1, 1, 1, 1, 1, 1, 1, 1, 1, 1, 1, 1, 1, 1, 1, 1, 1, 1, 1, 1, 1, 1, 1, 1, 1, 1, 1, 1, 1, 1, 1, 1, 1, 1, 1, 1, 1, 1, 1, 1, 1, 1, 1, 1, 1, 1, 1, 1, 1, 0, 1, 1, 1, 1, 1, 1, 1, 1, 1, 1, 1, 1, 1, 1, 1, 1, 1, 1, 1, 1, 1, 1, 1, 1, 1, 1, 1, 1, 1, 1, 1, 1, 1, 1, 1, 1, 1, 1, 1, 1, 1, 1, 1, 1, 1, 1, 1, 1, 1, 1, 1, 1, 1, 1, 1, 1, 1, 1, 1, 1, 1, 1, 1, 1, 1, 1, 1, 1, 1, 1, 1, 1, 1, 1, 1, 1, 1, 1, 1, 1, 1, 1, 1, 1, 1, 1, 1, 1, 1, 1, 1, 1, 1, 1, 1, 1, 1, 1, 1, 1, 1, 1, 1, 1, 1, 1, 1, 1, 1, 1, 1, 1, 1, 1, 1, 1, 1, 1, 1, 1, 1, 1, 1, 1, 1, 1, 1, 1, 1, 1, 1, 1, 1, 1, 1, 1, 1, 1, 1, 1, 1, 1, 1, 1, 1, 1, 1, 1, 1, 1, 1, 1, 1, 1, 1, 1, 1, 1, 1, 1, 1, 1, 1, 1, 1, 1, 1, 1, 1, 1, 1, 1, 1, 1, 1, 1, 1, 1, 1, 1, 1, 1, 1, 1, 1, 1, 1, 1, 1, 1, 1, 1, 1, 1, 1, 1, 1, 1, 1, 1, 1, 1, 1, 1, 1, 1, 1, 1, 1, 1, 1, 1, 1, 1, 1, 1, 1, 1, 1, 1, 1, 1, 1, 1, 1, 1, 1, 1, 1, 1, 1, 1, 1, 1, 1, 1, 1, 1, 1, 1, 1, 1, 1, 1, 1, 1, 1, 1, 1, 1, 1, 1, 1, 1, 1, 1, 1, 1, 1, 1, 1, 1, 1, 1, 1, 1, 1, 1, 1, 1, 1, 1, 1, 1, 1, 1, 1, 1, 1, 1, 1, 1, 1, 1, 1, 1, 1, 1, 0, 0, 0, 0, 0, 0, 0, 0, 0, 0, 0, 0, 0, 0, 0, 0, 0, 0, 0, 0, 0, 0, 0, 0, 0, 0, 0, 0, 0, 0, 0, 0, 0, 0, 0, 0, 0, 0, 0, 0, 0, 0, 0, 0, 0, 0, 0, 0, 0, 0, 0, 0, 0, 0, 0, 0, 0, 0, 0, 0])
me_cube_004.polygons.foreach_set('material_index', [1, 0, 0, 1, 1, 0, 1, 0, 0, 0, 0, 0, 0, 0, 0, 0, 0, 1, 0, 0, 1, 0, 1, 0, 1, 0, 0, 1, 1, 1, 0, 0, 0, 1, 1, 0, 0, 1, 0, 0, 0, 0, 1, 1, 0, 1, 0, 1, 0, 0, 1, 0, 1, 1, 0, 0, 1, 0, 1, 1, 1, 1, 1, 1, 1, 1, 1, 1, 1, 1, 1, 0, 1, 1, 1, 1, 1, 1, 1, 1, 1, 1, 1, 1, 1, 0, 0, 0, 1, 1, 1, 1, 1, 1, 1, 1, 0, 1, 0, 0, 0, 0, 1, 1, 1, 1, 1, 1, 1, 1, 1, 1, 1, 1, 1, 1, 1, 1, 1, 1, 1, 1, 1, 1, 1, 1, 0, 1, 1, 1, 1, 1, 1, 1, 1, 1, 1, 1, 1, 1, 1, 1, 1, 1, 1, 0, 1, 1, 1, 1, 1, 1, 1, 1, 1, 1, 1, 1, 1, 1, 1, 1, 1, 1, 1, 1, 1, 1, 1, 1, 1, 0, 0, 0, 0, 1, 1, 1, 1, 1, 1, 0, 0, 0, 0, 1, 1, 1, 1, 1, 1, 1, 1, 1, 1, 1, 1, 1, 0, 0, 0, 0, 0, 0, 1, 1, 1, 1, 1, 1, 1, 1, 1, 1, 1, 1, 1, 1, 1, 1, 1, 1, 1, 1, 1, 1, 0, 0, 1, 0, 0, 0, 0, 1, 0, 1, 0, 0, 1, 1, 0, 1, 0, 0, 0, 0, 0, 0, 0, 0, 0, 0, 1, 0, 0, 1, 0, 1, 0, 1, 0, 0, 1, 1, 1, 0, 0, 0, 1, 1, 0, 0, 1, 0, 0, 0, 0, 1, 1, 0, 1, 0, 1, 0, 0, 1, 0, 1, 1, 0, 0, 1, 0, 1, 1, 1, 1, 1, 1, 1, 1, 1, 1, 1, 1, 1, 0, 1, 1, 1, 1, 1, 1, 1, 1, 1, 1, 1, 1, 1, 0, 0, 0, 1, 1, 1, 1, 1, 1, 1, 1, 0, 1, 0, 0, 0, 0, 1, 1, 1, 1, 1, 1, 1, 1, 1, 1, 1, 1, 1, 1, 1, 1, 1, 1, 1, 1, 1, 1, 1, 0, 1, 1, 1, 1, 1, 1, 1, 1, 1, 1, 1, 1, 1, 1, 1, 1, 1, 1, 0, 1, 1, 1, 1, 1, 1, 1, 1, 1, 1, 1, 1, 1, 1, 1, 1, 1, 1, 1, 1, 1, 1, 1, 1, 1, 0, 0, 0, 0, 1, 1, 1, 1, 1, 1, 0, 0, 0, 0, 1, 1, 1, 1, 1, 1, 1, 1, 1, 1, 1, 1, 0, 0, 0, 0, 0, 0, 1, 1, 1, 1, 1, 1, 1, 1, 1, 1, 1, 1, 1, 1, 1, 1, 1, 1, 1, 1, 1, 1, 0, 0, 1, 0, 0, 0, 0, 1, 0, 1, 0, 1, 0, 0, 0, 1, 1, 1, 1, 1, 1, 1, 1, 0, 0, 0, 0, 0, 0, 0, 0, 0, 0, 0, 0, 0, 0, 0, 0, 0, 0, 0, 0, 0, 0, 0, 0, 0, 0, 0, 0, 0, 0, 0, 0, 0, 0, 0, 0, 0, 0, 0, 0, 0, 0, 0, 0, 0, 0, 0, 0, 0, 0, 0, 0, 0, 0, 0, 0])
_k = {(438, 481): 1.0, (438, 439): 1.0, (439, 440): 1.0, (441, 442): 1.0, (441, 443): 1.0, (442, 443): 1.0, (444, 445): 1.0, (444, 446): 1.0, (445, 446): 1.0, (447, 448): 1.0, (447, 449): 1.0, (448, 449): 1.0, (450, 451): 1.0, (450, 452): 1.0, (451, 452): 1.0, (453, 454): 1.0, (453, 455): 1.0, (454, 455): 1.0, (456, 457): 1.0, (456, 458): 1.0, (457, 458): 1.0, (459, 460): 1.0, (459, 461): 1.0, (460, 461): 1.0, (462, 463): 1.0, (462, 464): 1.0, (463, 464): 1.0, (465, 466): 1.0, (465, 467): 1.0, (466, 467): 1.0, (468, 469): 1.0, (468, 470): 1.0, (469, 470): 1.0, (471, 472): 1.0, (471, 473): 1.0, (472, 473): 1.0, (474, 475): 1.0, (474, 476): 1.0, (475, 476): 1.0, (477, 478): 1.0, (477, 479): 1.0, (478, 479): 1.0, (480, 481): 1.0, (482, 483): 1.0, (482, 484): 1.0, (483, 484): 1.0, (485, 486): 1.0, (485, 487): 1.0, (486, 487): 1.0, (488, 489): 1.0, (488, 490): 1.0, (489, 490): 1.0, (491, 492): 1.0, (491, 493): 1.0, (492, 493): 1.0, (494, 495): 1.0, (494, 496): 1.0, (495, 496): 1.0, (497, 498): 1.0, (497, 499): 1.0, (498, 499): 1.0, (500, 501): 1.0, (500, 502): 1.0, (501, 502): 1.0, (503, 504): 1.0, (503, 505): 1.0, (504, 505): 1.0, (506, 507): 1.0, (506, 508): 1.0, (507, 508): 1.0, (509, 510): 1.0, (509, 511): 1.0, (510, 511): 1.0, (512, 513): 1.0, (512, 514): 1.0, (513, 514): 1.0, (515, 516): 1.0, (515, 517): 1.0, (516, 517): 1.0, (518, 519): 1.0, (518, 520): 1.0, (519, 520): 1.0, (438, 440): 1.0, (438, 480): 1.0, (521, 564): 1.0, (521, 522): 1.0, (522, 523): 1.0, (524, 525): 1.0, (524, 526): 1.0, (525, 526): 1.0, (527, 528): 1.0, (527, 529): 1.0, (528, 529): 1.0, (530, 531): 1.0, (530, 532): 1.0, (531, 532): 1.0, (533, 534): 1.0, (533, 535): 1.0, (534, 535): 1.0, (536, 537): 1.0, (536, 538): 1.0, (537, 538): 1.0, (539, 540): 1.0, (539, 541): 1.0, (540, 541): 1.0, (542, 543): 1.0, (542, 544): 1.0, (543, 544): 1.0, (545, 546): 1.0, (545, 547): 1.0, (546, 547): 1.0, (548, 549): 1.0, (548, 550): 1.0, (549, 550): 1.0, (551, 552): 1.0, (551, 553): 1.0, (552, 553): 1.0, (554, 555): 1.0, (554, 556): 1.0, (555, 556): 1.0, (557, 558): 1.0, (557, 559): 1.0, (558, 559): 1.0, (560, 561): 1.0, (560, 562): 1.0, (561, 562): 1.0, (563, 564): 1.0, (565, 566): 1.0, (565, 567): 1.0, (566, 567): 1.0, (568, 569): 1.0, (568, 570): 1.0, (569, 570): 1.0, (571, 572): 1.0, (571, 573): 1.0, (572, 573): 1.0, (574, 575): 1.0, (574, 576): 1.0, (575, 576): 1.0, (577, 578): 1.0, (577, 579): 1.0, (578, 579): 1.0, (580, 581): 1.0, (580, 582): 1.0, (581, 582): 1.0, (583, 584): 1.0, (583, 585): 1.0, (584, 585): 1.0, (586, 587): 1.0, (586, 588): 1.0, (587, 588): 1.0, (589, 590): 1.0, (589, 591): 1.0, (590, 591): 1.0, (592, 593): 1.0, (592, 594): 1.0, (593, 594): 1.0, (595, 596): 1.0, (595, 597): 1.0, (596, 597): 1.0, (598, 599): 1.0, (598, 600): 1.0, (599, 600): 1.0, (601, 602): 1.0, (601, 603): 1.0, (602, 603): 1.0, (521, 523): 1.0, (521, 563): 1.0}
me_cube_004.attributes.new('crease_edge', 'FLOAT', 'EDGE').data.foreach_set('value', [_k.get((min(e.vertices), max(e.vertices)), 0.0) for e in me_cube_004.edges])
_uv = me_cube_004.uv_layers.new(name='UVMap')
_uv.uv.foreach_set('vector', [0.5, 0.375, 0.5, 0.5, 0.625, 0.5, 0.625, 0.375, 0.25, 0.5, 0.25, 0.75, 0.375, 0.75, 0.375, 0.5, 0.25, 0.75, 0.25, 0.75, 0.375, 0.75, 0.375, 0.75, 0.0, 0.0, 0.75, 0.75, 0.625, 0.75, 0.0, 0.0, 0.0, 0.0, 0.0, 0.0, 0.0, 0.0, 0.0, 0.0, 0.25, 0.75, 0.25, 0.75, 0.375, 0.75, 0.375, 0.75, 0.0, 0.0, 0.0, 0.0, 0.0, 0.0, 0.0, 0.0, 0.25, 0.75, 0.25, 0.75, 0.375, 0.75, 0.375, 0.75, 0.0, 0.0, 0.0, 0.0, 0.0, 0.0, 0.0, 0.0, 0.0, 0.0, 0.0, 0.0, 0.0, 0.0, 0.0, 0.0, 0.0, 0.0, 0.0, 0.0, 0.0, 0.0, 0.0, 0.0, 0.25, 0.75, 0.25, 0.75, 0.375, 0.75, 0.375, 0.75, 0.0, 0.0, 0.0, 0.0, 0.0, 0.0, 0.0, 0.0, 0.25, 0.75, 0.25, 0.75, 0.375, 0.75, 0.375, 0.75, 0.25, 0.75, 0.25, 0.75, 0.375, 0.75, 0.375, 0.75, 0.0, 0.0, 0.0, 0.0, 0.0, 0.0, 0.0, 0.0, 0.25, 0.75, 0.25, 0.75, 0.375, 0.75, 0.375, 0.75, 0.0, 0.0, 0.0, 0.0, 0.0, 0.0, 0.0, 0.0, 0.0, 0.0, 0.0, 0.0, 0.0, 0.0, 0.0, 0.0, 0.25, 0.75, 0.0625, 0.375, 0.0, 0.0, 0.375, 0.75, 0.0, 0.0, 0.0, 0.0, 0.0, 0.0, 0.0, 0.0, 0.25, 0.75, 0.25, 0.75, 0.375, 0.75, 0.375, 0.75, 0.0, 0.0, 0.0, 0.0, 0.0, 0.0, 0.0, 0.0, 0.25, 0.75, 0.25, 0.75, 0.375, 0.75, 0.375, 0.75, 0.0, 0.0, 0.0, 0.0, 0.0, 0.0, 0.0, 0.0, 0.25, 0.75, 0.25, 0.75, 0.375, 0.75, 0.375, 0.75, 0.25, 0.75, 0.25, 0.75, 0.375, 0.75, 0.375, 0.75, 0.0, 0.0, 0.0, 0.0, 0.0, 0.0, 0.0, 0.0, 0.0, 0.0, 0.375, 0.9217, 0.125, 0.75, 0.0, 0.0, 0.0, 0.0, 0.0, 0.0, 0.0, 0.0, 0.0, 0.0, 0.0, 0.0, 0.0, 0.0, 0.0, 0.0, 0.0, 0.0, 0.0, 0.0, 0.0, 0.0, 0.0, 0.0, 0.25, 0.75, 0.25, 0.75, 0.375, 0.75, 0.375, 0.75, 0.0, 0.0, 0.0, 0.0, 0.0, 0.0, 0.0, 0.0, 0.0, 0.0, 0.0, 0.0, 0.0, 0.0, 0.0, 0.0, 0.0, 0.0, 0.0, 0.0, 0.0, 0.0, 0.0, 0.0, 0.25, 0.75, 0.25, 0.75, 0.375, 0.75, 0.375, 0.75, 0.0, 0.0, 0.0, 0.0, 0.0, 0.0, 0.0, 0.0, 0.0, 0.0, 0.0, 0.0, 0.0, 0.0, 0.0, 0.0, 0.25, 0.75, 0.25, 0.75, 0.375, 0.75, 0.375, 0.75, 0.0, 0.0, 0.0, 0.0, 0.0, 0.0, 0.0, 0.0, 0.25, 0.75, 0.25, 0.75, 0.375, 0.75, 0.375, 0.75, 0.0, 0.0, 0.0, 0.0, 0.0, 0.0, 0.0, 0.0, 0.0, 0.0, 0.0, 0.0, 0.0, 0.0, 0.0, 0.0, 0.25, 0.75, 0.25, 0.75, 0.375, 0.75, 0.375, 0.75, 0.0, 0.0, 0.0, 0.0, 0.0, 0.0, 0.0, 0.0, 0.25, 0.75, 0.25, 0.75, 0.375, 0.75, 0.375, 0.75, 0.0, 0.0, 0.0, 0.0, 0.0, 0.0, 0.0, 0.0, 0.0, 0.0, 0.0, 0.0, 0.0, 0.0, 0.0, 0.0, 0.25, 0.75, 0.25, 0.75, 0.375, 0.75, 0.375, 0.75, 0.0, 0.0, 0.0, 0.0, 0.0, 0.0, 0.0, 0.0, 0.25, 0.75, 0.25, 0.75, 0.375, 0.75, 0.375, 0.75, 0.0, 0.0, 0.0, 0.0, 0.0, 0.0, 0.0, 0.0, 0.0, 0.0, 0.0, 0.0, 0.0, 0.0, 0.0, 0.0, 0.0, 0.0, 0.0, 0.0, 0.0, 0.0, 0.25, 0.75, 0.25, 0.75, 0.375, 0.75, 0.375, 0.75, 0.0, 0.0, 0.0, 0.0, 0.0, 0.0, 0.0, 0.0, 0.25, 0.75, 0.25, 0.75, 0.375, 0.75, 0.375, 0.75, 0.0, 0.0, 0.0, 0.0, 0.0, 0.0, 0.0, 0.0, 0.0, 0.0, 0.0, 0.0, 0.0, 0.0, 0.0, 0.0, 0.0, 0.0, 0.0, 0.0, 0.0, 0.0, 0.0, 0.0, 0.25, 0.75, 0.25, 0.75, 0.375, 0.75, 0.375, 0.75, 0.0, 0.0, 0.0, 0.0, 0.0, 0.0, 0.0, 0.0, 0.0, 0.0, 0.0, 0.0, 0.0, 0.0, 0.0, 0.0, 0.25, 0.75, 0.25, 0.75, 0.375, 0.75, 0.375, 0.75, 0.0, 0.0, 0.0, 0.0, 0.0, 0.0, 0.0, 0.0, 0.25, 0.75, 0.25, 0.75, 0.375, 0.75, 0.375, 0.75, 0.0, 0.0, 0.0, 0.0, 0.0, 0.0, 0.0, 0.0, 0.0, 0.0, 0.0, 0.0, 0.0, 0.0, 0.0, 0.0, 0.25, 0.75, 0.25, 0.75, 0.375, 0.75, 0.375, 0.75, 0.0, 0.0, 0.0, 0.0, 0.0, 0.0, 0.0, 0.0, 0.375, 0.375, 0.375, 0.5, 0.5, 0.5, 0.5, 0.375, 0.0, 0.0, 0.0, 0.0, 0.0, 0.0, 0.0, 0.0, 0.0, 0.0, 0.0, 0.0, 0.0, 0.0, 0.0, 0.0, 0.0, 0.0, 0.0, 0.0, 0.0, 0.0, 0.0, 0.0, 0.0, 0.0, 0.0, 0.0, 0.0, 0.0, 0.0, 0.0, 0.0, 0.0, 0.0, 0.0, 0.0, 0.0, 0.0, 0.0, 0.0, 0.0, 0.0, 0.0, 0.0, 0.0, 0.0, 0.0, 0.0, 0.0, 0.0, 0.0, 0.0, 0.0, 0.0, 0.0, 0.0, 0.0, 0.0, 0.0, 0.0, 0.0, 0.0, 0.0, 0.0, 0.0, 0.0, 0.0, 0.0, 0.0, 0.0, 0.0, 0.0, 0.0, 0.0, 0.0, 0.0, 0.0, 0.0, 0.0, 0.0, 0.0, 0.0, 0.0, 0.0, 0.0, 0.0, 0.0, 0.0, 0.0, 0.0, 0.0, 0.0, 0.0, 0.0, 0.0, 0.0, 0.0, 0.0, 0.0, 0.0, 0.0, 0.0, 0.0, 0.0, 0.0, 0.0, 0.0, 0.0, 0.0, 0.0, 0.0, 0.0, 0.0, 0.0, 0.0, 0.0, 0.0, 0.0, 0.0, 0.0, 0.0, 0.0, 0.0, 0.0, 0.0, 0.0, 0.0, 0.25, 0.0, 0.25, 0.0, 0.0, 0.0, 0.0, 0.0, 0.0, 0.0, 0.0, 0.0, 0.0, 0.0, 0.0, 0.0, 0.0, 0.0, 0.0, 0.0, 0.0, 0.0, 0.0, 0.0, 0.0, 0.0, 0.0, 0.0, 0.0, 0.0, 0.0, 0.0, 0.25, 0.0, 0.4375, 0.375, 0.0, 0.0, 0.0, 0.0, 0.25, 0.0, 0.25, 0.0, 0.0, 0.0, 0.0, 0.0, 0.25, 0.75, 0.25, 0.75, 0.375, 0.75, 0.375, 0.75, 0.0, 0.0, 0.625, 0.5, 0.5, 0.5, 0.0, 0.0, 0.375, 0.5, 0.375, 0.75, 0.0, 0.0, 0.5, 0.5, 0.0, 0.0, 0.0, 0.0, 0.0, 0.0, 0.0, 0.0, 0.0, 0.0, 0.0, 0.0, 0.0, 0.0, 0.0, 0.0, 0.25, 0.75, 0.25, 0.75, 0.375, 0.75, 0.375, 0.75, 0.0, 0.0, 0.0, 0.0, 0.0, 0.0, 0.0, 0.0, 0.25, 0.75, 0.25, 0.75, 0.375, 0.75, 0.375, 0.75, 0.0, 0.0, 0.0, 0.0, 0.0, 0.0, 0.0, 0.0, 0.4375, 0.5, 0.4375, 0.75, 0.5, 0.75, 0.5, 0.5, 0.5, 0.5, 0.5, 0.75, 0.562, 0.75, 0.562, 0.5, 0.562, 0.5, 0.562, 0.75, 0.625, 0.75, 0.625, 0.5, 0.4375, 0.5, 0.4375, 0.75, 0.5, 0.75, 0.5, 0.5, 0.5, 0.5, 0.5, 0.75, 0.562, 0.75, 0.562, 0.5, 0.375, 0.5, 0.375, 0.75, 0.4375, 0.75, 0.4375, 0.5, 0.375, 0.4579, 0.375, 0.5, 0.625, 0.5, 0.625, 0.4579, 0.375, 0.5, 0.375, 0.75, 0.625, 0.75, 0.625, 0.5, 0.375, 0.9217, 0.0, 0.0, 0.625, 0.9217, 0.3329, 0.5, 0.3329, 0.75, 0.375, 0.75, 0.375, 0.5, 0.7967, 0.5, 0.7967, 0.75, 0.875, 0.75, 0.875, 0.5, 0.7189, 0.5, 0.7189, 0.75, 0.7967, 0.75, 0.7967, 0.5, 0.125, 0.5, 0.125, 0.75, 0.2033, 0.75, 0.2033, 0.5, 0.375, 0.8439, 0.375, 0.9217, 0.625, 0.9217, 0.625, 0.8439, 0.375, 0.25, 0.375, 0.3283, 0.625, 0.3283, 0.625, 0.25, 0.375, 0.7921, 0.375, 0.8439, 0.625, 0.8439, 0.625, 0.7921, 0.6671, 0.5, 0.6671, 0.75, 0.7189, 0.75, 0.7189, 0.5, 0.2033, 0.5, 0.2033, 0.75, 0.2811, 0.75, 0.2811, 0.5, 0.375, 0.3283, 0.375, 0.4061, 0.625, 0.4061, 0.625, 0.3283, 0.625, 0.5, 0.625, 0.75, 0.6671, 0.75, 0.6671, 0.5, 0.375, 0.75, 0.375, 0.7921, 0.625, 0.7921, 0.625, 0.75, 0.2811, 0.5, 0.2811, 0.75, 0.3329, 0.75, 0.3329, 0.5, 0.375, 0.4061, 0.375, 0.4579, 0.625, 0.4579, 0.625, 0.4061, 0.375, 0.0, 0.375, 0.25, 0.625, 0.25, 0.625, 0.0, 0.375, 0.4579, 0.375, 0.5, 0.625, 0.5, 0.625, 0.4579, 0.375, 0.5, 0.375, 0.75, 0.625, 0.75, 0.625, 0.5, 0.375, 0.9217, 0.375, 1.0, 0.625, 1.0, 0.625, 0.9217, 0.3329, 0.5, 0.3329, 0.75, 0.375, 0.75, 0.375, 0.5, 0.7967, 0.5, 0.7967, 0.75, 0.875, 0.75, 0.875, 0.5, 0.7189, 0.5, 0.7189, 0.75, 0.7967, 0.75, 0.7967, 0.5, 0.125, 0.5, 0.125, 0.75, 0.2033, 0.75, 0.2033, 0.5, 0.375, 0.8439, 0.375, 0.9217, 0.625, 0.9217, 0.625, 0.8439, 0.375, 0.25, 0.375, 0.3283, 0.625, 0.3283, 0.625, 0.25, 0.375, 0.7921, 0.375, 0.8439, 0.625, 0.8439, 0.625, 0.7921, 0.6671, 0.5, 0.6671, 0.75, 0.7189, 0.75, 0.7189, 0.5, 0.2033, 0.5, 0.2033, 0.75, 0.2811, 0.75, 0.2811, 0.5, 0.375, 0.3283, 0.375, 0.4061, 0.625, 0.4061, 0.625, 0.3283, 0.625, 0.5, 0.625, 0.75, 0.6671, 0.75, 0.6671, 0.5, 0.375, 0.75, 0.375, 0.7921, 0.625, 0.7921, 0.625, 0.75, 0.2811, 0.5, 0.2811, 0.75, 0.3329, 0.75, 0.3329, 0.5, 0.375, 0.4061, 0.375, 0.4579, 0.625, 0.4579, 0.625, 0.4061, 0.625, 0.75, 0.0, 0.0, 0.0, 0.0, 0.0, 0.0, 0.375, 0.75, 0.375, 0.75, 0.25, 0.75, 0.25, 0.75, 0.0, 0.0, 0.0, 0.0, 0.1875, 0.0, 0.1875, 0.0, 0.0, 0.0, 0.1875, 0.0, 0.1875, 0.0, 0.0, 0.0, 0.625, 0.75, 0.625, 0.75, 0.75, 0.75, 0.75, 0.75, 0.625, 0.75, 0.625, 0.75, 0.75, 0.75, 0.75, 0.75, 0.0, 0.0, 0.0, 0.0, 0.1875, 0.0, 0.25, 0.0, 0.625, 0.75, 0.625, 0.75, 0.75, 0.75, 0.75, 0.75, 0.625, 0.75, 0.625, 0.75, 0.75, 0.75, 0.75, 0.75, 0.625, 0.75, 0.625, 0.75, 0.75, 0.75, 0.75, 0.75, 0.625, 0.75, 0.625, 0.75, 0.75, 0.75, 0.75, 0.75, 0.625, 0.75, 0.625, 0.75, 0.75, 0.75, 0.75, 0.75, 0.625, 0.75, 0.625, 0.75, 0.75, 0.75, 0.75, 0.75, 0.0, 0.0, 0.0, 0.0, 0.0, 0.0, 0.75, 0.75, 0.0, 0.0, 0.0, 0.0, 0.625, 0.75, 0.625, 0.75, 0.75, 0.75, 0.75, 0.75, 0.625, 0.75, 0.625, 0.75, 0.75, 0.75, 0.75, 0.75, 0.625, 0.75, 0.625, 0.75, 0.75, 0.75, 0.75, 0.75, 0.625, 0.75, 0.625, 0.75, 0.75, 0.75, 0.75, 0.75, 0.625, 0.75, 0.625, 0.75, 0.75, 0.75, 0.75, 0.75, 0.625, 0.75, 0.75, 0.75, 0.0, 0.0, 0.0, 0.0, 0.0, 0.0, 0.0, 0.0, 0.75, 0.75, 0.625, 0.75, 0.625, 0.75, 0.625, 0.75, 0.75, 0.75, 0.75, 0.75, 0.625, 0.75, 0.625, 0.75, 0.75, 0.75, 0.75, 0.75, 0.625, 0.75, 0.625, 0.75, 0.75, 0.75, 0.75, 0.75, 0.625, 0.75, 0.625, 0.75, 0.75, 0.75, 0.75, 0.75, 0.625, 0.75, 0.625, 0.75, 0.75, 0.75, 0.75, 0.75, 0.375, 0.75, 0.375, 0.75, 0.25, 0.75, 0.25, 0.75, 0.375, 0.75, 0.375, 0.75, 0.25, 0.75, 0.25, 0.75, 0.375, 0.75, 0.375, 0.75, 0.25, 0.75, 0.25, 0.75, 0.375, 0.75, 0.375, 0.75, 0.25, 0.75, 0.25, 0.75, 0.625, 0.75, 0.625, 0.75, 0.75, 0.75, 0.75, 0.75, 0.625, 0.75, 0.75, 0.75, 0.0, 0.0, 0.0, 0.0, 0.625, 0.75, 0.625, 0.75, 0.75, 0.75, 0.75, 0.75, 0.0, 0.0, 0.0, 0.0, 0.0, 0.0, 0.0, 0.0, 0.625, 0.5, 0.625, 0.75, 0.75, 0.75, 0.75, 0.5, 0.0, 0.0, 0.0, 0.0, 0.0, 0.0, 0.0, 0.0, 0.0, 0.0, 0.0, 0.0, 0.0, 0.0, 0.0, 0.0, 0.0, 0.0, 0.0, 0.0, 0.0, 0.0, 0.0, 0.0, 0.0, 0.0, 0.25, 0.75, 0.0, 0.0, 0.0, 0.0, 0.0, 0.0, 0.25, 0.75, 0.75, 0.75, 0.0, 0.0, 0.75, 0.75, 0.75, 0.75, 0.75, 0.75, 0.0, 0.0, 0.0, 0.0, 0.0, 0.0, 0.75, 0.75, 0.0, 0.0, 0.0, 0.0, 0.75, 0.75, 0.75, 0.75, 0.0, 0.0, 0.0, 0.0, 0.0, 0.0, 0.5, 0.5, 0.562, 0.5, 0.0, 0.0, 0.0, 0.0, 0.4375, 0.5, 0.5, 0.5, 0.0, 0.0, 0.0, 0.0, 0.4375, 0.5, 0.0, 0.0, 0.0, 0.0, 0.75, 0.75, 0.0, 0.0, 0.75, 0.75, 0.0, 0.0, 0.0, 0.0, 0.0, 0.0, 0.0, 0.0, 0.0, 0.0, 0.5, 0.75, 0.0, 0.0, 0.0, 0.0, 0.0, 0.0, 0.0, 0.0, 0.0, 0.0, 0.875, 0.75, 0.7967, 0.75, 0.0, 0.0, 0.0, 0.0, 0.0, 0.0, 0.375, 0.75, 0.375, 0.75, 0.375, 0.75, 0.0, 0.0, 0.0, 0.0, 0.125, 0.5, 0.375, 0.75, 0.375, 0.75, 0.125, 0.5, 0.375, 0.75, 0.375, 0.75, 0.375, 0.75, 0.125, 0.5, 0.375, 0.75, 0.125, 0.5, 0.0, 0.0, 0.0, 0.0, 0.0, 0.0, 0.625, 0.25, 0.0, 0.0, 0.0, 0.0, 0.625, 0.25, 0.625, 0.25, 0.875, 0.75, 0.0, 0.0, 0.875, 0.75, 0.0, 0.0, 0.0, 0.0, 0.0, 0.0, 0.0, 0.0, 0.0, 0.0, 0.0, 0.0, 0.0, 0.0, 0.0, 0.0, 0.0, 0.0, 0.375, 0.5, 0.0, 0.0, 0.0, 0.0, 0.375, 0.5, 0.0, 0.0, 0.75, 0.75, 0.0, 0.0, 0.375, 0.5, 0.0, 0.0, 0.625, 0.5, 0.625, 0.75, 0.0, 0.0, 0.75, 0.75, 0.0, 0.0, 0.0, 0.0, 0.0, 0.0, 0.4375, 0.75, 0.0, 0.0, 0.0, 0.0, 0.0, 0.0, 0.5, 0.75, 0.4375, 0.75, 0.0, 0.0, 0.0, 0.0, 0.562, 0.75, 0.5, 0.75, 0.0, 0.0, 0.562, 0.75, 0.0, 0.0, 0.0, 0.0, 0.625, 0.75, 0.562, 0.5, 0.625, 0.5, 0.0, 0.0, 0.0, 0.0, 0.5, 0.5, 0.562, 0.5, 0.0, 0.0, 0.0, 0.0, 0.4375, 0.5, 0.5, 0.5, 0.0, 0.0, 0.0, 0.0, 0.375, 0.5, 0.4375, 0.5, 0.0, 0.0, 0.375, 0.5, 0.0, 0.0, 0.75, 0.75, 0.0, 0.0, 0.0, 0.0, 0.0, 0.0, 0.0, 0.0, 0.375, 0.0, 0.0, 0.0, 0.0, 0.0, 0.0, 0.0, 0.375, 0.0, 0.375, 0.75, 0.375, 0.75, 0.0, 0.0, 0.0, 0.0, 0.0, 0.0, 0.0, 0.0, 0.0, 0.0, 0.375, 0.25, 0.625, 0.25, 0.0, 0.0, 0.375, 0.75, 0.0, 0.0, 0.375, 0.25, 0.0, 0.0, 0.0, 0.0, 0.25, 0.75, 0.0, 0.0, 0.25, 0.75, 0.25, 0.75, 0.0, 0.0, 0.0, 0.0, 0.0, 0.0, 0.875, 0.75, 0.0, 0.0, 0.0, 0.0, 0.0, 0.0, 0.0, 0.0, 0.0, 0.0, 0.5, 0.375, 0.625, 0.375, 0.625, 0.5, 0.5, 0.5, 0.25, 0.5, 0.375, 0.5, 0.375, 0.75, 0.25, 0.75, 0.25, 0.75, 0.375, 0.75, 0.375, 0.75, 0.25, 0.75, 0.0, 0.0, 0.0, 0.0, 0.625, 0.75, 0.75, 0.75, 0.0, 0.0, 0.0, 0.0, 0.0, 0.0, 0.0, 0.0, 0.25, 0.75, 0.375, 0.75, 0.375, 0.75, 0.25, 0.75, 0.0, 0.0, 0.0, 0.0, 0.0, 0.0, 0.0, 0.0, 0.25, 0.75, 0.375, 0.75, 0.375, 0.75, 0.25, 0.75, 0.0, 0.0, 0.0, 0.0, 0.0, 0.0, 0.0, 0.0, 0.0, 0.0, 0.0, 0.0, 0.0, 0.0, 0.0, 0.0, 0.0, 0.0, 0.0, 0.0, 0.0, 0.0, 0.0, 0.0, 0.25, 0.75, 0.375, 0.75, 0.375, 0.75, 0.25, 0.75, 0.0, 0.0, 0.0, 0.0, 0.0, 0.0, 0.0, 0.0, 0.25, 0.75, 0.375, 0.75, 0.375, 0.75, 0.25, 0.75, 0.25, 0.75, 0.375, 0.75, 0.375, 0.75, 0.25, 0.75, 0.0, 0.0, 0.0, 0.0, 0.0, 0.0, 0.0, 0.0, 0.25, 0.75, 0.375, 0.75, 0.375, 0.75, 0.25, 0.75, 0.0, 0.0, 0.0, 0.0, 0.0, 0.0, 0.0, 0.0, 0.0, 0.0, 0.0, 0.0, 0.0, 0.0, 0.0, 0.0, 0.25, 0.75, 0.375, 0.75, 0.0, 0.0, 0.0625, 0.375, 0.0, 0.0, 0.0, 0.0, 0.0, 0.0, 0.0, 0.0, 0.25, 0.75, 0.375, 0.75, 0.375, 0.75, 0.25, 0.75, 0.0, 0.0, 0.0, 0.0, 0.0, 0.0, 0.0, 0.0, 0.25, 0.75, 0.375, 0.75, 0.375, 0.75, 0.25, 0.75, 0.0, 0.0, 0.0, 0.0, 0.0, 0.0, 0.0, 0.0, 0.25, 0.75, 0.375, 0.75, 0.375, 0.75, 0.25, 0.75, 0.25, 0.75, 0.375, 0.75, 0.375, 0.75, 0.25, 0.75, 0.0, 0.0, 0.0, 0.0, 0.0, 0.0, 0.0, 0.0, 0.0, 0.0, 0.125, 0.75, 0.375, 0.9217, 0.0, 0.0, 0.0, 0.0, 0.0, 0.0, 0.0, 0.0, 0.0, 0.0, 0.0, 0.0, 0.0, 0.0, 0.0, 0.0, 0.0, 0.0, 0.0, 0.0, 0.0, 0.0, 0.0, 0.0, 0.25, 0.75, 0.375, 0.75, 0.375, 0.75, 0.25, 0.75, 0.0, 0.0, 0.0, 0.0, 0.0, 0.0, 0.0, 0.0, 0.0, 0.0, 0.0, 0.0, 0.0, 0.0, 0.0, 0.0, 0.0, 0.0, 0.0, 0.0, 0.0, 0.0, 0.0, 0.0, 0.25, 0.75, 0.375, 0.75, 0.375, 0.75, 0.25, 0.75, 0.0, 0.0, 0.0, 0.0, 0.0, 0.0, 0.0, 0.0, 0.0, 0.0, 0.0, 0.0, 0.0, 0.0, 0.0, 0.0, 0.25, 0.75, 0.375, 0.75, 0.375, 0.75, 0.25, 0.75, 0.0, 0.0, 0.0, 0.0, 0.0, 0.0, 0.0, 0.0, 0.25, 0.75, 0.375, 0.75, 0.375, 0.75, 0.25, 0.75, 0.0, 0.0, 0.0, 0.0, 0.0, 0.0, 0.0, 0.0, 0.0, 0.0, 0.0, 0.0, 0.0, 0.0, 0.0, 0.0, 0.25, 0.75, 0.375, 0.75, 0.375, 0.75, 0.25, 0.75, 0.0, 0.0, 0.0, 0.0, 0.0, 0.0, 0.0, 0.0, 0.25, 0.75, 0.375, 0.75, 0.375, 0.75, 0.25, 0.75, 0.0, 0.0, 0.0, 0.0, 0.0, 0.0, 0.0, 0.0, 0.0, 0.0, 0.0, 0.0, 0.0, 0.0, 0.0, 0.0, 0.25, 0.75, 0.375, 0.75, 0.375, 0.75, 0.25, 0.75, 0.0, 0.0, 0.0, 0.0, 0.0, 0.0, 0.0, 0.0, 0.25, 0.75, 0.375, 0.75, 0.375, 0.75, 0.25, 0.75, 0.0, 0.0, 0.0, 0.0, 0.0, 0.0, 0.0, 0.0, 0.0, 0.0, 0.0, 0.0, 0.0, 0.0, 0.0, 0.0, 0.0, 0.0, 0.0, 0.0, 0.0, 0.0, 0.25, 0.75, 0.375, 0.75, 0.375, 0.75, 0.25, 0.75, 0.0, 0.0, 0.0, 0.0, 0.0, 0.0, 0.0, 0.0, 0.25, 0.75, 0.375, 0.75, 0.375, 0.75, 0.25, 0.75, 0.0, 0.0, 0.0, 0.0, 0.0, 0.0, 0.0, 0.0, 0.0, 0.0, 0.0, 0.0, 0.0, 0.0, 0.0, 0.0, 0.0, 0.0, 0.0, 0.0, 0.0, 0.0, 0.0, 0.0, 0.25, 0.75, 0.375, 0.75, 0.375, 0.75, 0.25, 0.75, 0.0, 0.0, 0.0, 0.0, 0.0, 0.0, 0.0, 0.0, 0.0, 0.0, 0.0, 0.0, 0.0, 0.0, 0.0, 0.0, 0.25, 0.75, 0.375, 0.75, 0.375, 0.75, 0.25, 0.75, 0.0, 0.0, 0.0, 0.0, 0.0, 0.0, 0.0, 0.0, 0.25, 0.75, 0.375, 0.75, 0.375, 0.75, 0.25, 0.75, 0.0, 0.0, 0.0, 0.0, 0.0, 0.0, 0.0, 0.0, 0.0, 0.0, 0.0, 0.0, 0.0, 0.0, 0.0, 0.0, 0.25, 0.75, 0.375, 0.75, 0.375, 0.75, 0.25, 0.75, 0.0, 0.0, 0.0, 0.0, 0.0, 0.0, 0.0, 0.0, 0.375, 0.375, 0.5, 0.375, 0.5, 0.5, 0.375, 0.5, 0.0, 0.0, 0.0, 0.0, 0.0, 0.0, 0.0, 0.0, 0.0, 0.0, 0.0, 0.0, 0.0, 0.0, 0.0, 0.0, 0.0, 0.0, 0.0, 0.0, 0.0, 0.0, 0.0, 0.0, 0.0, 0.0, 0.0, 0.0, 0.0, 0.0, 0.0, 0.0, 0.0, 0.0, 0.0, 0.0, 0.0, 0.0, 0.0, 0.0, 0.0, 0.0, 0.0, 0.0, 0.0, 0.0, 0.0, 0.0, 0.0, 0.0, 0.0, 0.0, 0.0, 0.0, 0.0, 0.0, 0.0, 0.0, 0.0, 0.0, 0.0, 0.0, 0.0, 0.0, 0.0, 0.0, 0.0, 0.0, 0.0, 0.0, 0.0, 0.0, 0.0, 0.0, 0.0, 0.0, 0.0, 0.0, 0.0, 0.0, 0.0, 0.0, 0.0, 0.0, 0.0, 0.0, 0.0, 0.0, 0.0, 0.0, 0.0, 0.0, 0.0, 0.0, 0.0, 0.0, 0.0, 0.0, 0.0, 0.0, 0.0, 0.0, 0.0, 0.0, 0.0, 0.0, 0.0, 0.0, 0.0, 0.0, 0.0, 0.0, 0.0, 0.0, 0.0, 0.0, 0.0, 0.0, 0.0, 0.0, 0.0, 0.0, 0.0, 0.0, 0.0, 0.0, 0.0, 0.0, 0.25, 0.0, 0.0, 0.0, 0.0, 0.0, 0.25, 0.0, 0.0, 0.0, 0.0, 0.0, 0.0, 0.0, 0.0, 0.0, 0.0, 0.0, 0.0, 0.0, 0.0, 0.0, 0.0, 0.0, 0.0, 0.0, 0.0, 0.0, 0.0, 0.0, 0.0, 0.0, 0.25, 0.0, 0.0, 0.0, 0.0, 0.0, 0.4375, 0.375, 0.25, 0.0, 0.0, 0.0, 0.0, 0.0, 0.25, 0.0, 0.25, 0.75, 0.375, 0.75, 0.375, 0.75, 0.25, 0.75, 0.0, 0.0, 0.0, 0.0, 0.5, 0.5, 0.625, 0.5, 0.375, 0.5, 0.5, 0.5, 0.0, 0.0, 0.375, 0.75, 0.0, 0.0, 0.0, 0.0, 0.0, 0.0, 0.0, 0.0, 0.0, 0.0, 0.0, 0.0, 0.0, 0.0, 0.0, 0.0, 0.25, 0.75, 0.375, 0.75, 0.375, 0.75, 0.25, 0.75, 0.0, 0.0, 0.0, 0.0, 0.0, 0.0, 0.0, 0.0, 0.25, 0.75, 0.375, 0.75, 0.375, 0.75, 0.25, 0.75, 0.4375, 0.5, 0.5, 0.5, 0.5, 0.75, 0.4375, 0.75, 0.5, 0.5, 0.562, 0.5, 0.562, 0.75, 0.5, 0.75, 0.562, 0.5, 0.625, 0.5, 0.625, 0.75, 0.562, 0.75, 0.4375, 0.5, 0.5, 0.5, 0.5, 0.75, 0.4375, 0.75, 0.5, 0.5, 0.562, 0.5, 0.562, 0.75, 0.5, 0.75, 0.375, 0.5, 0.4375, 0.5, 0.4375, 0.75, 0.375, 0.75, 0.375, 0.4579, 0.625, 0.4579, 0.625, 0.5, 0.375, 0.5, 0.375, 0.5, 0.625, 0.5, 0.625, 0.75, 0.375, 0.75, 0.375, 0.9217, 0.625, 0.9217, 0.0, 0.0, 0.3329, 0.5, 0.375, 0.5, 0.375, 0.75, 0.3329, 0.75, 0.7967, 0.5, 0.875, 0.5, 0.875, 0.75, 0.7967, 0.75, 0.7189, 0.5, 0.7967, 0.5, 0.7967, 0.75, 0.7189, 0.75, 0.125, 0.5, 0.2033, 0.5, 0.2033, 0.75, 0.125, 0.75, 0.375, 0.8439, 0.625, 0.8439, 0.625, 0.9217, 0.375, 0.9217, 0.375, 0.25, 0.625, 0.25, 0.625, 0.3283, 0.375, 0.3283, 0.375, 0.7921, 0.625, 0.7921, 0.625, 0.8439, 0.375, 0.8439, 0.6671, 0.5, 0.7189, 0.5, 0.7189, 0.75, 0.6671, 0.75, 0.2033, 0.5, 0.2811, 0.5, 0.2811, 0.75, 0.2033, 0.75, 0.375, 0.3283, 0.625, 0.3283, 0.625, 0.4061, 0.375, 0.4061, 0.625, 0.5, 0.6671, 0.5, 0.6671, 0.75, 0.625, 0.75, 0.375, 0.75, 0.625, 0.75, 0.625, 0.7921, 0.375, 0.7921, 0.2811, 0.5, 0.3329, 0.5, 0.3329, 0.75, 0.2811, 0.75, 0.375, 0.4061, 0.625, 0.4061, 0.625, 0.4579, 0.375, 0.4579, 0.375, 0.0, 0.625, 0.0, 0.625, 0.25, 0.375, 0.25, 0.375, 0.4579, 0.625, 0.4579, 0.625, 0.5, 0.375, 0.5, 0.375, 0.5, 0.625, 0.5, 0.625, 0.75, 0.375, 0.75, 0.375, 0.9217, 0.625, 0.9217, 0.625, 1.0, 0.375, 1.0, 0.3329, 0.5, 0.375, 0.5, 0.375, 0.75, 0.3329, 0.75, 0.7967, 0.5, 0.875, 0.5, 0.875, 0.75, 0.7967, 0.75, 0.7189, 0.5, 0.7967, 0.5, 0.7967, 0.75, 0.7189, 0.75, 0.125, 0.5, 0.2033, 0.5, 0.2033, 0.75, 0.125, 0.75, 0.375, 0.8439, 0.625, 0.8439, 0.625, 0.9217, 0.375, 0.9217, 0.375, 0.25, 0.625, 0.25, 0.625, 0.3283, 0.375, 0.3283, 0.375, 0.7921, 0.625, 0.7921, 0.625, 0.8439, 0.375, 0.8439, 0.6671, 0.5, 0.7189, 0.5, 0.7189, 0.75, 0.6671, 0.75, 0.2033, 0.5, 0.2811, 0.5, 0.2811, 0.75, 0.2033, 0.75, 0.375, 0.3283, 0.625, 0.3283, 0.625, 0.4061, 0.375, 0.4061, 0.625, 0.5, 0.6671, 0.5, 0.6671, 0.75, 0.625, 0.75, 0.375, 0.75, 0.625, 0.75, 0.625, 0.7921, 0.375, 0.7921, 0.2811, 0.5, 0.3329, 0.5, 0.3329, 0.75, 0.2811, 0.75, 0.375, 0.4061, 0.625, 0.4061, 0.625, 0.4579, 0.375, 0.4579, 0.625, 0.75, 0.0, 0.0, 0.0, 0.0, 0.0, 0.0, 0.375, 0.75, 0.25, 0.75, 0.25, 0.75, 0.375, 0.75, 0.0, 0.0, 0.1875, 0.0, 0.1875, 0.0, 0.0, 0.0, 0.0, 0.0, 0.0, 0.0, 0.1875, 0.0, 0.1875, 0.0, 0.625, 0.75, 0.75, 0.75, 0.75, 0.75, 0.625, 0.75, 0.625, 0.75, 0.75, 0.75, 0.75, 0.75, 0.625, 0.75, 0.0, 0.0, 0.25, 0.0, 0.1875, 0.0, 0.0, 0.0, 0.625, 0.75, 0.75, 0.75, 0.75, 0.75, 0.625, 0.75, 0.625, 0.75, 0.75, 0.75, 0.75, 0.75, 0.625, 0.75, 0.625, 0.75, 0.75, 0.75, 0.75, 0.75, 0.625, 0.75, 0.625, 0.75, 0.75, 0.75, 0.75, 0.75, 0.625, 0.75, 0.625, 0.75, 0.75, 0.75, 0.75, 0.75, 0.625, 0.75, 0.625, 0.75, 0.75, 0.75, 0.75, 0.75, 0.625, 0.75, 0.0, 0.0, 0.0, 0.0, 0.0, 0.0, 0.75, 0.75, 0.0, 0.0, 0.0, 0.0, 0.625, 0.75, 0.75, 0.75, 0.75, 0.75, 0.625, 0.75, 0.625, 0.75, 0.75, 0.75, 0.75, 0.75, 0.625, 0.75, 0.625, 0.75, 0.75, 0.75, 0.75, 0.75, 0.625, 0.75, 0.625, 0.75, 0.75, 0.75, 0.75, 0.75, 0.625, 0.75, 0.625, 0.75, 0.75, 0.75, 0.75, 0.75, 0.625, 0.75, 0.625, 0.75, 0.0, 0.0, 0.0, 0.0, 0.75, 0.75, 0.0, 0.0, 0.625, 0.75, 0.75, 0.75, 0.0, 0.0, 0.625, 0.75, 0.75, 0.75, 0.75, 0.75, 0.625, 0.75, 0.625, 0.75, 0.75, 0.75, 0.75, 0.75, 0.625, 0.75, 0.625, 0.75, 0.75, 0.75, 0.75, 0.75, 0.625, 0.75, 0.625, 0.75, 0.75, 0.75, 0.75, 0.75, 0.625, 0.75, 0.625, 0.75, 0.75, 0.75, 0.75, 0.75, 0.625, 0.75, 0.375, 0.75, 0.25, 0.75, 0.25, 0.75, 0.375, 0.75, 0.375, 0.75, 0.25, 0.75, 0.25, 0.75, 0.375, 0.75, 0.375, 0.75, 0.25, 0.75, 0.25, 0.75, 0.375, 0.75, 0.375, 0.75, 0.25, 0.75, 0.25, 0.75, 0.375, 0.75, 0.625, 0.75, 0.75, 0.75, 0.75, 0.75, 0.625, 0.75, 0.625, 0.75, 0.0, 0.0, 0.0, 0.0, 0.75, 0.75, 0.625, 0.75, 0.75, 0.75, 0.75, 0.75, 0.625, 0.75, 0.0, 0.0, 0.0, 0.0, 0.0, 0.0, 0.0, 0.0, 0.625, 0.5, 0.75, 0.5, 0.75, 0.75, 0.625, 0.75, 0.0, 0.0, 0.0, 0.0, 0.0, 0.0, 0.0, 0.0, 0.0, 0.0, 0.0, 0.0, 0.0, 0.0, 0.0, 0.0, 0.0, 0.0, 0.0, 0.0, 0.0, 0.0, 0.0, 0.0, 0.0, 0.0, 0.0, 0.0, 0.25, 0.75, 0.0, 0.0, 0.25, 0.75, 0.0, 0.0, 0.75, 0.75, 0.75, 0.75, 0.0, 0.0, 0.75, 0.75, 0.0, 0.0, 0.75, 0.75, 0.0, 0.0, 0.75, 0.75, 0.0, 0.0, 0.0, 0.0, 0.75, 0.75, 0.75, 0.75, 0.0, 0.0, 0.5, 0.5, 0.0, 0.0, 0.0, 0.0, 0.562, 0.5, 0.4375, 0.5, 0.0, 0.0, 0.0, 0.0, 0.5, 0.5, 0.4375, 0.5, 0.75, 0.75, 0.0, 0.0, 0.0, 0.0, 0.0, 0.0, 0.0, 0.0, 0.75, 0.75, 0.0, 0.0, 0.0, 0.0, 0.0, 0.0, 0.0, 0.0, 0.0, 0.0, 0.0, 0.0, 0.5, 0.75, 0.0, 0.0, 0.5, 0.75, 0.562, 0.75, 0.0, 0.0, 0.875, 0.75, 0.0, 0.0, 0.7967, 0.75, 0.0, 0.0, 0.375, 0.75, 0.0, 0.0, 0.375, 0.75, 0.0, 0.0, 0.375, 0.75, 0.0, 0.0, 0.375, 0.75, 0.125, 0.5, 0.375, 0.75, 0.375, 0.75, 0.125, 0.5, 0.375, 0.75, 0.125, 0.5, 0.375, 0.75, 0.375, 0.75, 0.0, 0.0, 0.125, 0.5, 0.0, 0.0, 0.625, 0.25, 0.0, 0.0, 0.0, 0.0, 0.625, 0.25, 0.0, 0.0, 0.625, 0.25, 0.0, 0.0, 0.875, 0.75, 0.875, 0.75, 0.0, 0.0, 0.0, 0.0, 0.0, 0.0, 0.0, 0.0, 0.0, 0.0, 0.0, 0.0, 0.0, 0.0, 0.0, 0.0, 0.0, 0.0, 0.0, 0.0, 0.375, 0.5, 0.0, 0.0, 0.0, 0.0, 0.375, 0.5, 0.75, 0.75, 0.375, 0.5, 0.0, 0.0, 0.0, 0.0, 0.0, 0.0, 0.625, 0.75, 0.625, 0.5, 0.75, 0.75, 0.0, 0.0, 0.0, 0.0, 0.0, 0.0, 0.0, 0.0, 0.0, 0.0, 0.4375, 0.75, 0.0, 0.0, 0.0, 0.0, 0.4375, 0.75, 0.5, 0.75, 0.0, 0.0, 0.0, 0.0, 0.5, 0.75, 0.562, 0.75, 0.562, 0.75, 0.625, 0.75, 0.0, 0.0, 0.0, 0.0, 0.562, 0.5, 0.0, 0.0, 0.0, 0.0, 0.625, 0.5, 0.5, 0.5, 0.0, 0.0, 0.0, 0.0, 0.562, 0.5, 0.4375, 0.5, 0.0, 0.0, 0.0, 0.0, 0.5, 0.5, 0.375, 0.5, 0.0, 0.0, 0.4375, 0.5, 0.375, 0.5, 0.75, 0.75, 0.0, 0.0, 0.0, 0.0, 0.0, 0.0, 0.0, 0.0, 0.0, 0.0, 0.375, 0.0, 0.0, 0.0, 0.0, 0.0, 0.0, 0.0, 0.375, 0.75, 0.375, 0.75, 0.375, 0.0, 0.0, 0.0, 0.0, 0.0, 0.0, 0.0, 0.0, 0.0, 0.0, 0.0, 0.625, 0.25, 0.375, 0.25, 0.0, 0.0, 0.375, 0.25, 0.0, 0.0, 0.375, 0.75, 0.0, 0.0, 0.25, 0.75, 0.0, 0.0, 0.0, 0.0, 0.25, 0.75, 0.25, 0.75, 0.0, 0.0, 0.0, 0.0, 0.0, 0.0, 0.875, 0.75, 0.0, 0.0, 0.0, 0.0, 0.0, 0.0, 0.0, 0.0, 0.0, 0.0, 0.625, 0.25, 0.375, 0.25, 0.0, 0.0, 0.0, 0.0, 0.375, 0.25, 0.0, 0.0, 0.625, 0.25, 0.0, 0.0, 0.375, 0.25, 0.0, 0.0, 0.0, 0.0, 0.375, 0.25, 0.0, 0.0, 0.375, 0.75, 0.0, 0.0, 0.0, 0.0, 0.0, 0.0, 0.375, 0.75, 0.562, 0.75, 0.5, 0.75, 0.0, 0.0, 0.0, 0.0, 0.0, 0.0, 0.0, 0.0, 0.562, 0.75, 0.562, 0.5, 0.562, 0.75, 0.0, 0.0, 0.0, 0.0, 0.0, 0.0, 0.562, 0.5, 0.0, 0.0, 0.0, 0.0, 0.0, 0.0, 0.562, 0.5, 0.0, 0.0, 0.562, 0.75, 0.562, 0.5, 0.0, 0.0, 0.0, 0.0, 0.562, 0.75, 0.0, 0.0, 0.0, 0.0, 0.0, 0.0, 0.0, 0.0, 0.0, 0.0, 0.0, 0.0, 0.0, 0.0, 0.0, 0.0, 0.0, 0.0, 0.0, 0.0, 0.0, 0.0, 0.0, 0.0, 0.0, 0.0, 0.0, 0.0, 0.0, 0.0, 0.0, 0.0, 0.0, 0.0, 0.0, 0.0, 0.0, 0.0, 0.0, 0.0, 0.0, 0.0, 0.0, 0.0, 0.0, 0.0, 0.0, 0.0, 0.0, 0.0, 0.0, 0.0, 0.0, 0.0, 0.0, 0.0, 0.0, 0.0, 0.0, 0.0, 0.0, 0.0, 0.0, 0.0, 0.0, 0.0, 0.0, 0.0, 0.0, 0.0, 0.0, 0.0, 0.0, 0.0, 0.0, 0.0, 0.0, 0.0, 0.0, 0.0, 0.0, 0.0, 0.0, 0.0, 0.0, 0.0, 0.0, 0.0, 0.0, 0.0, 0.0, 0.0, 0.0, 0.0, 0.0, 0.0, 0.0, 0.0, 0.0, 0.0, 0.0, 0.0, 0.0, 0.0, 0.0, 0.0, 0.0, 0.0, 0.0, 0.0, 0.0, 0.0, 0.0, 0.0, 0.0, 0.0, 0.0, 0.0, 0.0, 0.0, 0.0, 0.0, 0.0, 0.0, 0.0, 0.0, 0.0, 0.0, 0.0, 0.0, 0.0, 0.0, 0.0, 0.0, 0.0, 0.0, 0.0, 0.0, 0.0, 0.0, 0.0, 0.0, 0.0, 0.0, 0.0, 0.0, 0.0, 0.0, 0.0, 0.0, 0.0, 0.0, 0.0, 0.0, 0.0, 0.0, 0.0, 0.0, 0.0, 0.0, 0.0, 0.0, 0.0, 0.0, 0.0, 0.0, 0.0, 0.0, 0.0, 0.0, 0.0, 0.0, 0.0, 0.0, 0.0, 0.0, 0.0, 0.0, 0.0, 0.0, 0.0, 0.0, 0.0, 0.0, 0.0, 0.0, 0.0, 0.0, 0.0, 0.0, 0.0, 0.0, 0.0, 0.0, 0.0, 0.0, 0.0, 0.0, 0.0, 0.0, 0.0, 0.0, 0.0, 0.0, 0.0, 0.0, 0.0, 0.0, 0.0, 0.0, 0.0, 0.0, 0.0, 0.0, 0.0, 0.0, 0.0, 0.0, 0.0, 0.0, 0.0, 0.0, 0.0, 0.0, 0.0, 0.0, 0.0, 0.0, 0.0, 0.0, 0.0, 0.0, 0.0, 0.0, 0.0, 0.0, 0.0, 0.0, 0.0, 0.0, 0.0, 0.0, 0.0, 0.0, 0.0, 0.0, 0.0, 0.0, 0.0, 0.0, 0.0, 0.0, 0.0, 0.0, 0.0, 0.0, 0.0, 0.0, 0.0, 0.0, 0.0, 0.0, 0.0, 0.0, 0.0, 0.0, 0.0, 0.0, 0.0, 0.0, 0.0, 0.0, 0.0, 0.0, 0.0, 0.0, 0.0, 0.0, 0.0, 0.0, 0.0, 0.0, 0.0, 0.0, 0.0, 0.0, 0.0, 0.0, 0.0, 0.0, 0.0, 0.0, 0.0, 0.0, 0.0, 0.0, 0.0, 0.0, 0.0, 0.0, 0.0, 0.0, 0.0, 0.0, 0.0, 0.0, 0.0, 0.0, 0.0, 0.0, 0.0, 0.0, 0.0, 0.0, 0.0, 0.0, 0.0, 0.0, 0.0, 0.0, 0.0, 0.0, 0.0, 0.0, 0.0, 0.0, 0.0, 0.0, 0.0, 0.0, 0.0, 0.0, 0.0, 0.0, 0.0, 0.0, 0.0, 0.0, 0.0, 0.0, 0.0, 0.0, 0.0, 0.0, 0.0, 0.0])
me_cube_004.materials.append(mat_white)
me_cube_004.materials.append(mat_blue)
me_cube_004.materials.append(mat_black)
me_cube_004.use_paint_bone_selection = False
me_cube_004.use_paint_mask = True
me_cube_004.update()
me_sphere = bpy.data.meshes.new('Sphere')
me_sphere.from_pydata([(0.0, 0.0, 1.0), (0.0, 0.7071, 0.7071), (0.0, 1.0, 0.0), (0.0, 0.7071, -0.7071), (0.0, 0.0, -1.0), (0.5, 0.5, 0.7071), (0.7071, 0.7071, 0.0), (0.5, 0.5, -0.7071), (0.7071, 0.0, 0.7071), (1.0, 0.0, 0.0), (0.7071, 0.0, -0.7071), (0.5, -0.5, 0.7071), (0.7071, -0.7071, 0.0), (0.5, -0.5, -0.7071), (0.0, -0.7071, 0.7071), (0.0, -1.0, 0.0), (0.0, -0.7071, -0.7071), (-0.5, -0.5, 0.7071), (-0.7071, -0.7071, 0.0), (-0.5, -0.5, -0.7071), (-0.7071, 0.0, 0.7071), (-1.0, 0.0, 0.0), (-0.7071, 0.0, -0.7071), (-0.5, 0.5, 0.7071), (-0.7071, 0.7071, 0.0), (-0.5, 0.5, -0.7071)], [], [(4, 3, 7), (2, 1, 5, 6), (3, 2, 6, 7), (1, 0, 5), (7, 6, 9, 10), (5, 0, 8), (4, 7, 10), (6, 5, 8, 9), (9, 8, 11, 12), (10, 9, 12, 13), (8, 0, 11), (4, 10, 13), (4, 13, 16), (12, 11, 14, 15), (13, 12, 15, 16), (11, 0, 14), (4, 16, 19), (15, 14, 17, 18), (16, 15, 18, 19), (14, 0, 17), (4, 19, 22), (18, 17, 20, 21), (19, 18, 21, 22), (17, 0, 20), (4, 22, 25), (21, 20, 23, 24), (22, 21, 24, 25), (20, 0, 23), (23, 0, 1), (4, 25, 3), (24, 23, 1, 2), (25, 24, 2, 3)])
me_sphere.polygons.foreach_set('use_smooth', [True] * 32)
_uv = me_sphere.uv_layers.new(name='UVMap')
_uv.uv.foreach_set('vector', [0.6875, 0.0, 0.75, 0.25, 0.625, 0.25, 0.75, 0.5, 0.75, 0.75, 0.625, 0.75, 0.625, 0.5, 0.75, 0.25, 0.75, 0.5, 0.625, 0.5, 0.625, 0.25, 0.75, 0.75, 0.6875, 1.0, 0.625, 0.75, 0.625, 0.25, 0.625, 0.5, 0.5, 0.5, 0.5, 0.25, 0.625, 0.75, 0.5625, 1.0, 0.5, 0.75, 0.5625, 0.0, 0.625, 0.25, 0.5, 0.25, 0.625, 0.5, 0.625, 0.75, 0.5, 0.75, 0.5, 0.5, 0.5, 0.5, 0.5, 0.75, 0.375, 0.75, 0.375, 0.5, 0.5, 0.25, 0.5, 0.5, 0.375, 0.5, 0.375, 0.25, 0.5, 0.75, 0.4375, 1.0, 0.375, 0.75, 0.4375, 0.0, 0.5, 0.25, 0.375, 0.25, 0.3125, 0.0, 0.375, 0.25, 0.25, 0.25, 0.375, 0.5, 0.375, 0.75, 0.25, 0.75, 0.25, 0.5, 0.375, 0.25, 0.375, 0.5, 0.25, 0.5, 0.25, 0.25, 0.375, 0.75, 0.3125, 1.0, 0.25, 0.75, 0.1875, 0.0, 0.25, 0.25, 0.125, 0.25, 0.25, 0.5, 0.25, 0.75, 0.125, 0.75, 0.125, 0.5, 0.25, 0.25, 0.25, 0.5, 0.125, 0.5, 0.125, 0.25, 0.25, 0.75, 0.1875, 1.0, 0.125, 0.75, 0.0625, 0.0, 0.125, 0.25, 0.0, 0.25, 0.125, 0.5, 0.125, 0.75, 0.0, 0.75, 0.0, 0.5, 0.125, 0.25, 0.125, 0.5, 0.0, 0.5, 0.0, 0.25, 0.125, 0.75, 0.0625, 1.0, 0.0, 0.75, 0.9375, 0.0, 1.0, 0.25, 0.875, 0.25, 1.0, 0.5, 1.0, 0.75, 0.875, 0.75, 0.875, 0.5, 1.0, 0.25, 1.0, 0.5, 0.875, 0.5, 0.875, 0.25, 1.0, 0.75, 0.9375, 1.0, 0.875, 0.75, 0.875, 0.75, 0.8125, 1.0, 0.75, 0.75, 0.8125, 0.0, 0.875, 0.25, 0.75, 0.25, 0.875, 0.5, 0.875, 0.75, 0.75, 0.75, 0.75, 0.5, 0.875, 0.25, 0.875, 0.5, 0.75, 0.5, 0.75, 0.25])
me_sphere.materials.append(mat_material_001)
me_sphere.update()
arm_armature_001 = bpy.data.armatures.new('Armature.001')  # bones are not reproduced

# ---- objects
ob_white = bpy.data.objects.new('white', me_cube_004)
ob_armature = bpy.data.objects.new('Armature', arm_armature_001)
ob_sphere = bpy.data.objects.new('Sphere', me_sphere)

# ---- transforms, parenting, visibility, modifiers, constraints
ob_white.location = (0.0, 0.0, 0.0)
_vg = ob_white.vertex_groups.new(name='root')
_vg = ob_white.vertex_groups.new(name='root.010')
_vg = ob_white.vertex_groups.new(name='root.001')
_vg = ob_white.vertex_groups.new(name='root.002')
_vg = ob_white.vertex_groups.new(name='root.003')
_vg = ob_white.vertex_groups.new(name='bottomjaw')
_vg = ob_white.vertex_groups.new(name='root.011')
_vg = ob_white.vertex_groups.new(name='root.012')
_vg = ob_white.vertex_groups.new(name='root.005')
_vg = ob_white.vertex_groups.new(name='root.006')
_vg = ob_white.vertex_groups.new(name='root.007')
_vg = ob_white.vertex_groups.new(name='root.008')
_vg = ob_white.vertex_groups.new(name='root.009')
_m = ob_white.modifiers.new('Subdivision', 'SUBSURF')
_m.open_advanced_panel = True
_m = ob_white.modifiers.new('Decimate', 'DECIMATE')
_m.ratio = 0.4
_m.iterations = 10
_m.angle_limit = 0.1745
_m.use_collapse_triangulate = True
_m.use_symmetry = True
_m.delimit = {'NORMAL'}
ob_armature.location = (0.0, 0.0, 0.0)
ob_sphere.location = (0.2133, 2.057, 0.2352)
ob_sphere.rotation_euler = (0.0, -0.1736, 0.3096)
ob_sphere.scale = (0.01071, 0.0236, 0.0236)
_m = ob_sphere.modifiers.new('Mirror', 'MIRROR')
_m.mirror_object = ob_white

# ---- collection membership
col_collection.objects.link(ob_white)
col_collection.objects.link(ob_armature)
col_collection.objects.link(ob_sphere)

# ---- scene / render settings (as saved in the file)
scene.frame_start = 1; scene.frame_end = 24; scene.frame_set(12)
scene.render.engine = 'BLENDER_EEVEE_NEXT'
scene.render.bake_bias = 0.0
scene.render.bake_samples = 0
scene.cycles.sampling_pattern = 'TABULATED_SOBOL'
scene.eevee.use_volume_custom_range = False
bpy.context.view_layer.update()

# ---- added for rendering (the .blend has no active camera and no usable light): camera, sun
cam_auto = bpy.data.cameras.new('AutoCamera')
cam_auto.lens = 50.0
cam_auto.sensor_width = 36.0
cam_auto.clip_end = 1000.0
ob_auto_camera = bpy.data.objects.new('AutoCamera', cam_auto)
scene.collection.objects.link(ob_auto_camera)
ob_auto_camera.location = (4.65942, -5.46327, 4.05875)
ob_auto_camera.rotation_euler = (1.09748, -7.21219e-08, 0.694738)
scene.camera = ob_auto_camera
light_auto_sun = bpy.data.lights.new('AutoSun', 'SUN')
light_auto_sun.energy = 3.0
light_auto_sun.angle = 0.0523599
ob_auto_sun = bpy.data.objects.new('AutoSun', light_auto_sun)
scene.collection.objects.link(ob_auto_sun)
ob_auto_sun.rotation_euler = (0.872665, 0.174533, 0.523599)
bpy.context.view_layer.update()
